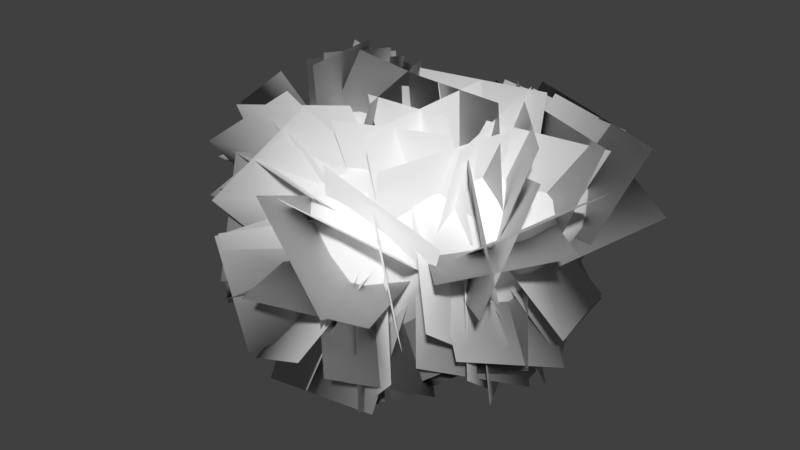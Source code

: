 # Source: Shane_Leaf_Blob_1.blend  (saved by Blender 2.80.75; exported with 4.5.12 LTS)
import bpy
from mathutils import Matrix  # noqa: F401  (used for matrix-valued properties, if any)

bpy.ops.wm.read_factory_settings(use_empty=True)
scene = bpy.context.scene
scene.name = 'Scene'

# ---- collections
col_collection_1 = bpy.data.collections.new('Collection 1'); scene.collection.children.link(col_collection_1)

# ---- world
world_world = bpy.data.worlds.new('World'); scene.world = world_world
world_world.color = (0.05088, 0.05088, 0.05088)
world_world.use_sun_shadow = False
world_world.sun_shadow_jitter_overblur = 0.0
world_world.cycles.sampling_method = 'MANUAL'

# ---- meshes
me_icosphere = bpy.data.meshes.new('Icosphere')
me_icosphere.from_pydata([(-0.01841, -0.926, -2.253), (1.033, -1.69, -1.234), (-0.4199, -2.162, -1.234), (-1.366, -0.9078, -1.254), (-0.8496, 1.244, -1.741), (2.067, 0.4032, -1.792), (0.3831, -2.162, 0.414), (-1.071, -1.69, 0.4149), (-2.14, 0.2969, 1.241), (0.7275, 1.274, 0.8219), (1.775, -1.134, 0.7304), (-0.01841, -0.926, 1.433), (-0.2544, -1.652, -1.977), (0.5994, -1.375, -1.977), (0.3634, -2.101, -1.379), (1.235, -0.9192, -1.387), (0.6008, -0.4755, -1.979), (-0.7821, -0.926, -1.977), (-1.018, -1.652, -1.379), (-0.255, -0.1989, -1.978), (-1.737, 0.2091, -1.849), (0.7009, 0.9814, -1.834), (1.367, -1.377, -0.4083), (2.721, -0.1688, -0.2892), (-0.01841, -2.379, -0.41), (0.8354, -2.101, -0.41), (-1.404, -1.377, -0.4083), (-0.8722, -2.101, -0.41), (-2.404, 2.212, -0.3531), (-2.758, -0.1688, -0.2892), (2.368, 2.212, -0.3531), (-0.01841, 1.766, -0.4665), (0.9831, -1.653, 0.5603), (-0.4002, -2.101, 0.5587), (-1.723, -1.124, 0.8953), (-0.7308, 1.107, 1.033), (1.888, 0.08415, 1.419), (0.2176, -1.652, 1.157), (0.7983, -0.9473, 1.238), (-0.6362, -1.375, 1.157), (-0.7, -0.4917, 1.281), (0.2176, -0.1997, 1.158), (1.144, -0.07397, -1.753), (-1.313, 0.8033, -1.88), (1.353, 0.7413, -1.86), (2.316, -0.7208, 0.3322), (-1.383, -1.141, -0.8319), (-1.527, 1.557, -1.161), (-2.851, 0.05209, 0.5861), (2.205, 1.058, -1.165), (0.3782, 1.583, 0.2023), (1.869, -0.5612, 1.075), (-1.539, -0.1205, 1.561), (0.5291, 0.571, 1.202), (1.525, -0.3025, -1.503), (-0.5273, 0.4564, -1.781), (-1.457, -0.3668, -1.467), (-0.06731, 0.9841, -1.618), (1.615, -1.287, 0.1563), (2.427, 0.1007, -1.066), (-1.249, -1.54, 0.0099), (-2.972, 1.615, 0.6602), (-1.773, -0.5169, -0.8464), (1.504, 2.142, 0.5305), (-0.4351, 1.522, -1.058), (1.355, -1.401, 0.6527), (-1.361, -1.411, 0.6364), (-1.448, 0.8194, 1.37), (1.337, 0.8377, 1.392), (1.382, -1.073, 1.135), (0.4976, -0.5673, 1.189), (1.418, -0.4788, 1.471), (1.102, -0.05022, 1.58), (-0.2093, -0.3384, 1.157), (-0.2367, 0.43, 1.037), (-0.8177, 0.3459, 1.471), (-0.6517, -0.9324, 1.184), (-1.316, -0.8181, 1.306), (-1.087, -1.218, 1.01), (0.9116, -1.315, 0.9102), (2.721, -0.08381, 0.6987), (2.845, 0.8699, -0.2475), (2.906, 1.539, 0.7987), (-0.9748, 1.797, -0.393), (-1.603, 2.045, 0.7543), (-2.317, -0.7245, 0.4302), (-1.938, -0.8228, -0.3267), (-1.648, -1.305, 0.253), (1.196, -1.527, 0.08856), (0.938, 1.797, -0.393), (1.484, 1.484, -1.289), (0.3398, 1.353, -1.095), (-2.881, 0.8699, -0.2475), (-2.187, 0.9914, -1.289), (-2.413, 0.02616, -1.183), (1.902, -0.8228, -0.3267), (1.665, -0.5174, -0.9128), (0.6316, 0.1954, -1.824), (1.592, 0.146, -1.797), (-1.091, 1.083, -1.87), (1.769, 0.5742, -1.862), (1.992, -0.9264, 0.4995), (-1.152, 1.388, -1.492), (-2.521, 0.1721, 0.9825), (2.154, 0.7049, -1.495), (0.5494, 1.421, 0.496), (-2.128, -0.08849, 1.272), (0.3592, 1.198, 0.7967), (1.822, -0.8598, 0.8529), (-1.871, 0.07658, 1.448), (0.658, 0.9574, 1.103), (1.348, -0.6075, -1.422), (-1.607, -0.0948, -1.659), (0.2987, 0.9332, -1.655), (1.424, -1.302, -0.1652), (2.533, -0.04208, -0.6703), (-1.329, -1.46, -0.1984), (-2.795, 1.996, 0.1537), (-2.323, -0.3742, -0.6074), (2.063, 2.311, 0.1644), (-0.2339, 1.693, -0.7736), (1.108, -1.499, 0.5637), (-1.578, -1.29, 0.794), (-1.113, 1.018, 1.322), (1.612, 0.4679, 1.439), (1.083, -1.005, 1.221), (-0.4879, -0.5911, 1.239), (0.3514, -0.3817, 1.162), (1.654, -0.2003, 1.479), (1.517, 0.02724, 1.57), (-0.4272, -0.4087, 1.167), (-0.4939, 0.7753, 1.089), (-0.8027, 0.7701, 1.358), (-0.6377, -1.151, 1.16), (-1.562, -0.9881, 1.114), (-1.445, -1.191, 1.007), (0.6171, -1.109, 1.163), (0.7903, -1.652, 0.7084), (0.9419, -1.482, 0.7269), (2.282, -0.01384, 1.141), (2.781, 1.693, -0.2983), (2.762, 1.979, 0.2117), (-0.5288, 1.227, 0.5771), (-1.539, 2.203, -0.3793), (-2.168, 2.29, 0.2449), (-1.975, -0.9274, 0.6278), (-1.634, -1.091, -0.3775), (-1.459, -1.31, -0.1209), (0.9448, -1.764, 0.3165), (1.231, -1.556, -0.41), (1.285, -1.454, -0.1592), (0.4427, 1.783, -0.4437), (1.044, 1.226, -1.638), (0.5067, 1.114, -1.434), (-2.883, 0.2586, -0.2164), (-2.103, 0.6138, -1.691), (-2.212, 0.1508, -1.66), (2.329, -0.5275, -0.3061), (1.423, -0.7132, -1.141), (0.6582, 0.5625, -1.802), (-1.53, 0.4932, -1.856), (1.023, 0.9114, -1.901), (2.643, -0.4556, 0.02531), (-1.392, -1.258, -0.6208), (-1.936, 2.062, -0.851), (-2.931, -0.06513, 0.1452), (2.375, 1.81, -0.8397), (0.1792, 1.653, -0.1412), (-1.822, -0.7932, 0.9359), (-0.3378, 1.103, 0.8607), (1.917, -0.2445, 1.319), (0.5597, -0.9282, 1.236), (-0.7449, -1.454, 0.972), (-1.174, -0.3259, 1.553), (0.3525, 0.1662, 1.106), (1.947, 0.02191, -1.749), (-0.6924, 0.8724, -1.812), (-1.401, -0.6359, -1.353), (-0.4361, 1.065, -1.622), (1.745, -1.238, 0.4651), (2.29, 0.2712, -1.479), (-1.16, -1.616, 0.2131), (-2.312, 0.673, 1.003), (-1.53, -0.7046, -1.041), (1.009, 1.38, 0.6329), (-0.6197, 1.296, -1.341), (1.603, -1.289, 0.723), (-1.158, -1.523, 0.4823), (-1.784, 0.5643, 1.333), (1.043, 1.115, 1.195), (1.616, -1.119, 0.9554), (0.6532, -0.758, 1.227), (1.14, -0.7389, 1.403), (0.5509, -0.1231, 1.188), (-0.007997, 0.1139, 1.09), (-0.773, -0.09384, 1.383), (-0.6765, -0.7146, 1.23), (-1.008, -0.6474, 1.358), (-0.804, -1.269, 1.024), (0.8669, -1.137, 1.088), (2.872, -0.1321, 0.1892), (2.846, 0.2586, -0.2164), (2.064, 0.4594, 1.187), (-0.2003, 1.595, -0.1069), (-0.4796, 1.783, -0.4437), (-1.062, 1.243, 0.8686), (-2.687, -0.464, 0.08545), (-2.366, -0.5275, -0.3061), (-1.74, -1.244, 0.5992), (1.09, -1.591, 0.3262), (1.502, 2.203, -0.3793), (1.921, 2.011, -0.9045), (0.171, 1.633, -0.8011), (-2.818, 1.693, -0.2983), (-2.354, 1.752, -0.895), (-2.53, -0.08674, -0.7145), (1.597, -1.091, -0.3775), (1.331, -1.261, -0.6541), (2.251, -0.3739, -0.6545), (0.4356, 0.6108, -1.765), (-1.334, -0.09693, -1.739), (1.318, -0.1859, -1.619), (1.189, -0.4966, -1.57), (-1.29, -0.3687, -1.632), (-1.255, -0.6405, -1.533), (-0.8764, 0.6237, -1.82), (-0.7034, 0.2213, -1.794), (-1.031, 0.3306, -1.744), (-0.297, 0.7202, -1.699), (0.4176, 0.2645, -1.824), (1.201, 0.2796, -1.732), (2.275, -0.2541, -1.037), (1.63, -0.4151, -1.227), (2.199, -0.1145, -1.44), (1.717, -0.6476, -0.6301), (1.505, -0.9489, -0.6463), (1.948, -1.026, 0.2297), (1.801, -1.074, -0.07018), (2.138, -0.7938, -0.008137), (-2.262, -0.2899, -1.04), (-2.054, -0.1925, -1.473), (-1.635, -0.4435, -1.177), (-2.57, 0.3243, -0.7047), (-2.452, 0.9227, -0.8472), (-2.781, 0.5832, 0.6301), (-3.07, 1.288, 0.2087), (-2.944, 0.4227, 0.2106), (-0.04427, 1.374, -1.054), (0.1276, 1.116, -1.338), (-0.2388, 1.182, -1.315), (0.644, 1.632, -0.7937), (1.236, 1.728, -0.8237), (0.8484, 1.413, -1.197), (0.8316, 1.598, 0.2607), (1.11, 2.038, 0.02443), (0.6672, 1.749, -0.07853), (1.262, -1.46, 0.3548), (1.374, -1.396, 0.11), (1.526, -1.365, 0.431), (-1.535, -1.373, 0.468), (-1.397, -1.402, 0.1045), (-1.289, -1.469, 0.3041), (-1.976, -1.039, 0.326), (-2.181, -0.8035, 0.04343), (-1.85, -1.088, -0.01813), (-2.434, -0.2316, 0.9845), (-2.695, -0.3691, 0.5566), (-2.204, -0.6047, 0.8274), (-1.518, 1.17, 1.132), (-2.447, 2.07, 0.8048), (-1.938, 0.9895, 1.157), (-0.8317, 1.439, 0.3185), (-0.6856, 1.69, -0.04283), (-1.139, 2.02, 0.07442), (0.1788, 1.297, 0.4963), (-0.00346, 1.39, 0.1944), (-0.1707, 1.245, 0.5255), (1.76, 0.9059, 1.206), (2.362, 2.089, 0.8102), (1.45, 1.234, 1.062), (2.658, 0.4162, 0.7919), (2.906, 0.3539, 0.2646), (3.041, 1.222, 0.2704), (2.15, -0.6638, 0.7447), (2.608, -0.4326, 0.5549), (2.274, -0.3517, 1.012), (1.143, -1.201, 1.032), (1.139, -1.361, 0.7991), (1.406, -1.26, 0.9097), (0.6755, -1.291, 1.012), (0.7325, -1.471, 0.8593), (-0.9346, -1.361, 0.8591), (-1.253, -1.329, 0.8488), (-1.058, -1.448, 0.6812), (-0.857, -1.068, 1.097), (-0.9433, -0.8682, 1.232), (-1.231, -1.04, 1.176), (-0.4838, -0.8146, 1.23), (-0.4818, -1.038, 1.226), (-1.214, 0.1206, 1.611), (-1.189, 0.5965, 1.565), (-1.531, 0.3444, 1.532), (-0.4498, -0.02249, 1.138), (-0.222, 0.0447, 1.092), (-0.4871, 0.3816, 1.171), (0.8004, 0.2923, 1.447), (1.256, 0.3941, 1.576), (0.9772, 0.7386, 1.477), (0.7736, -0.3253, 1.344), (0.982, -0.5354, 1.428), (1.285, -0.2679, 1.569), (0.4246, -0.7452, 1.231), (0.2906, -0.5629, 1.226), (1.422, -0.7864, 1.298), (1.654, -0.833, 1.084), (1.653, -0.5141, 1.287), (0.1149, 0.4754, 0.9951), (0.24, 0.84, 0.9093), (-0.1115, 0.7886, 0.9251), (-1.444, -0.4748, 1.461), (-1.781, -0.2836, 1.392), (-1.667, -0.6411, 1.203), (2.557, 0.3725, -0.6599), (2.325, 0.5453, -1.126), (2.457, 0.9798, -0.7843), (-0.7077, 1.691, -0.764), (-0.9402, 1.534, -1.107), (-1.265, 1.765, -0.7687), (-1.799, -0.6523, -0.5902), (-1.541, -0.8224, -0.8295), (-1.575, -0.9502, -0.6097), (1.925, 1.338, -1.235), (1.874, 0.9159, -1.606), (1.447, 1.122, -1.658), (-1.904, 1.364, -1.243), (-1.453, 1.209, -1.609), (-1.799, 0.9188, -1.68)], [], [(118, 207, 206, 29, 215), (5, 100, 104), (4, 102, 185), (5, 104, 180), (305, 174, 193, 72), (9, 107, 110), (22, 1, 15, 217), (38, 192, 191), (156, 240, 239, 94), (35, 123, 132), (40, 196, 126), (40, 197, 196), (34, 122, 135), (19, 55, 228, 178, 57, 113, 219), (23, 200, 162), (23, 201, 200), (267, 168, 321, 265), (31, 204, 203), (28, 117, 144), (29, 206, 165), (169, 35, 131, 318), (325, 83, 204, 31, 120), (24, 33, 27), (179, 236, 101, 10), (30, 210, 119), (30, 211, 210), (28, 213, 117), (28, 214, 213), (309, 310, 308, 70), (290, 289, 136, 37, 137), (1, 25, 14), (22, 217, 216), (152, 21, 113, 153, 252), (2, 18, 12), (13, 14, 12), (13, 16, 15), (54, 221, 175), (54, 222, 221), (328, 207, 118, 62), (25, 6, 24), (128, 129, 310, 71), (17, 12, 18), (32, 137, 37, 6), (300, 67, 188, 301), (55, 176, 228), (97, 229, 159), (42, 230, 98), (96, 231, 218), (139, 36, 128, 170), (54, 175, 233), (95, 234, 157), (95, 235, 234), (264, 146, 147, 87), (24, 14, 25), (242, 215, 154, 92), (94, 239, 215), (136, 289, 199, 38), (209, 121, 32, 148), (207, 86, 263, 206), (315, 128, 71, 313, 69, 190, 314, 51), (61, 244, 182), (61, 245, 244), (129, 306, 72, 310), (57, 178, 249), (89, 251, 250), (90, 152, 252), (63, 253, 184), (63, 254, 253), (89, 151, 255), (58, 179, 258), (133, 298, 76, 294), (87, 259, 208), (60, 181, 261), (85, 262, 145), (322, 324, 49, 166, 140, 81, 201, 115), (48, 265, 103), (48, 266, 265), (220, 112, 56, 240, 156, 20), (84, 268, 205), (84, 269, 268), (137, 32, 121, 138), (237, 238, 45, 236, 179, 58), (20, 160, 43, 227, 220), (50, 274, 105), (50, 275, 274), (306, 307, 305, 72), (113, 57, 249, 248), (63, 184, 279), (80, 280, 139), (80, 281, 280), (81, 140, 282), (45, 283, 101), (45, 284, 283), (80, 139, 285), (176, 4, 178, 228), (65, 186, 288), (78, 291, 198), (211, 90, 251, 210), (76, 295, 294), (299, 173, 40, 130, 195, 75), (75, 300, 299), (88, 257, 256, 209), (73, 302, 130), (73, 303, 302), (8, 109, 301, 188, 182), (70, 308, 127), (70, 127, 312), (69, 313, 125), (65, 121, 256, 258), (51, 170, 315), (53, 316, 174), (316, 317, 107, 169, 318, 74, 194), (52, 319, 173), (52, 320, 319), (59, 322, 115), (59, 323, 322), (153, 248, 91, 252), (64, 325, 120), (146, 26, 116, 260, 147), (189, 9, 110, 307), (224, 177, 241, 56), (46, 163, 330), (49, 331, 166), (274, 275, 276, 169, 107), (260, 261, 259, 87), (47, 334, 164), (182, 244, 103, 8), (43, 160, 336), (149, 148, 25), (12, 0, 13), (1, 13, 15), (12, 17, 0), (17, 19, 0), (104, 332, 331, 49), (42, 16, 97), (14, 24, 2), (37, 39, 33), (191, 311, 171, 38), (279, 189, 307, 68), (19, 17, 220, 227, 226, 55), (334, 335, 336), (335, 43, 336), (164, 214, 28), (164, 334, 214), (334, 93, 214), (333, 152, 90), (333, 161, 152), (161, 21, 152), (331, 333, 90), (331, 332, 333), (166, 211, 30), (99, 335, 334, 47, 102, 4), (55, 226, 225, 43, 99, 176), (2, 24, 27), (330, 146, 86), (330, 163, 146), (163, 26, 146), (328, 330, 86), (183, 329, 330, 328, 62, 241, 177), (329, 46, 330), (328, 86, 207), (327, 143, 83), (164, 28, 143), (325, 327, 83), (234, 235, 158, 96), (251, 90, 252, 91, 250), (332, 44, 161, 333), (166, 30, 140), (322, 323, 324), (323, 49, 324), (115, 201, 23), (33, 7, 27), (273, 143, 144, 84), (103, 106, 109, 8), (321, 134, 77), (321, 168, 134), (168, 34, 134), (124, 306, 129, 36), (173, 197, 40), (173, 319, 197), (319, 77, 197), (334, 336, 155, 93), (149, 25, 1, 22), (114, 216, 237, 58), (159, 219, 21, 161), (239, 240, 56, 241, 62), (174, 316, 194), (315, 170, 128), (197, 77, 296, 294, 295), (3, 18, 26, 163, 46, 329, 183), (125, 192, 38), (125, 313, 192), (313, 71, 192), (157, 218, 23, 162), (311, 70, 312), (216, 95, 238, 237), (128, 36, 129), (308, 310, 72), (309, 71, 310), (127, 193, 41), (127, 308, 193), (308, 72, 193), (307, 110, 53), (291, 293, 172, 198), (305, 307, 53), (306, 68, 307), (184, 105, 9, 189, 279), (305, 53, 174), (304, 131, 132, 75), (130, 40, 126), (123, 268, 270, 67, 300), (131, 35, 132), (302, 304, 75), (302, 303, 304), (108, 314, 190, 10), (130, 302, 195), (302, 75, 195), (301, 109, 52), (84, 205, 271, 273), (299, 52, 173), (157, 162, 238, 95), (297, 76, 298), (296, 135, 78), (134, 34, 135), (294, 296, 78), (331, 90, 211, 166), (133, 198, 39), (133, 294, 198), (294, 78, 198), (175, 5, 180, 233), (145, 262, 208, 34), (291, 292, 293), (198, 172, 39), (37, 11, 39), (37, 33, 6), (242, 243, 156, 94), (136, 38, 171), (290, 138, 79), (290, 137, 138), (289, 290, 79), (276, 272, 271, 142), (289, 79, 199), (288, 190, 69), (288, 186, 190), (186, 10, 190), (286, 288, 69), (317, 316, 53, 110, 107), (199, 125, 38), (155, 156, 243, 93), (285, 170, 51), (285, 139, 170), (283, 285, 51), (283, 284, 285), (284, 80, 285), (101, 108, 10), (101, 283, 108), (283, 51, 108), (282, 141, 82), (282, 140, 141), (140, 30, 141), (280, 282, 82), (280, 281, 282), (281, 81, 282), (172, 293, 7, 33, 39), (280, 82, 202), (263, 264, 87, 262, 85), (263, 86, 146, 264), (277, 279, 68), (277, 278, 279), (278, 63, 279), (139, 280, 202, 36), (18, 27, 26), (276, 142, 169), (16, 42, 221, 222, 111, 15), (276, 275, 203, 272), (105, 107, 9), (105, 274, 107), (32, 6, 25, 148), (143, 28, 144), (136, 171, 11, 37), (271, 272, 273), (142, 271, 205), (270, 188, 67), (270, 182, 188), (119, 278, 141, 30), (268, 269, 270), (267, 145, 168), (145, 34, 168), (19, 219, 229, 97, 16), (265, 266, 267), (103, 265, 106), (122, 66, 187, 293, 292), (230, 159, 161, 44, 100), (287, 288, 286, 79), (265, 321, 77, 319, 320, 106), (262, 87, 208), (261, 187, 66), (261, 181, 187), (181, 7, 187), (259, 261, 66), (260, 60, 261), (208, 122, 34), (208, 259, 122), (259, 66, 122), (82, 278, 277, 202), (149, 22, 150), (299, 300, 301, 52), (88, 209, 148, 149, 150), (258, 186, 65), (258, 179, 186), (179, 10, 186), (256, 257, 258), (257, 58, 258), (209, 256, 121), (255, 167, 50), (255, 151, 167), (253, 255, 50), (253, 254, 255), (254, 89, 255), (91, 248, 247, 120, 212, 250), (130, 126, 11, 41, 73), (127, 41, 11, 171, 311, 312), (121, 65, 288, 287), (253, 50, 105, 184), (249, 178, 185), (178, 4, 185), (247, 248, 249), (3, 177, 224, 223, 220, 17, 18), (212, 120, 31), (164, 143, 327, 47), (160, 20, 155, 336), (246, 165, 48), (154, 29, 165), (244, 246, 48), (244, 245, 246), (245, 92, 246), (133, 39, 11, 126, 297, 298), (244, 48, 103), (155, 20, 156), (22, 216, 114, 150), (154, 215, 29), (242, 94, 215), (109, 106, 320, 52), (177, 3, 183), (266, 85, 145, 267), (326, 47, 327, 325, 64), (215, 239, 118), (239, 62, 118), (7, 181, 60, 116, 26, 27), (18, 2, 27), (238, 162, 45), (236, 45, 101), (232, 233, 231, 96), (233, 180, 59), (142, 205, 35, 169), (217, 15, 111, 158, 235), (232, 54, 233), (218, 115, 23), (218, 231, 115), (134, 135, 296, 77), (250, 212, 31, 151, 89), (159, 230, 42, 97), (303, 74, 318, 131, 304), (98, 230, 100), (187, 7, 293), (159, 229, 219), (243, 242, 92, 213, 214), (247, 249, 185, 64, 120), (205, 268, 123, 35), (219, 113, 21), (201, 81, 281, 200), (202, 277, 124, 36), (225, 227, 43), (225, 226, 227), (59, 115, 231, 233), (176, 99, 4), (154, 165, 246, 92), (223, 224, 56), (220, 223, 112), (223, 56, 112), (175, 98, 100, 5), (175, 221, 98), (221, 42, 98), (234, 96, 218, 157), (1, 14, 13), (13, 0, 16), (111, 222, 54), (16, 0, 19), (158, 232, 96), (158, 111, 232), (111, 54, 232), (216, 235, 95), (216, 217, 235), (272, 83, 143, 273), (14, 2, 12), (68, 306, 124, 277), (269, 61, 182, 270), (214, 93, 243), (117, 245, 61), (117, 213, 245), (213, 92, 245), (153, 113, 248), (210, 251, 89), (119, 254, 63), (119, 210, 254), (210, 89, 254), (150, 257, 88), (150, 114, 257), (114, 58, 257), (33, 24, 6), (147, 260, 87), (303, 73, 41, 193, 174, 194, 74), (116, 60, 260), (206, 263, 85), (165, 266, 48), (165, 206, 266), (206, 85, 266), (144, 269, 84), (144, 117, 269), (117, 61, 269), (203, 204, 272), (204, 83, 272), (167, 275, 50), (167, 203, 275), (141, 278, 82), (119, 63, 278), (200, 281, 80), (162, 284, 45), (162, 200, 284), (200, 80, 284), (138, 287, 79), (138, 121, 287), (135, 122, 292), (196, 295, 76), (196, 197, 295), (126, 196, 297), (196, 76, 297), (132, 300, 75), (132, 123, 300), (191, 309, 70), (191, 192, 309), (192, 71, 309), (191, 70, 311), (125, 199, 79, 286, 69), (108, 51, 314), (135, 292, 291, 78), (180, 323, 59), (180, 104, 323), (104, 49, 323), (185, 326, 64), (185, 102, 326), (102, 47, 326), (151, 31, 203, 167), (104, 100, 332), (100, 44, 332), (99, 43, 335)])
me_icosphere.polygons.foreach_set('use_smooth', [True] * 456)
_uv = me_icosphere.uv_layers.new(name='UVMap')
_uv.uv.foreach_set('vector', [0.5675, 0.55, 0.5346, 0.5531, 0.4951, 0.5222, 0.5372, 0.503, 0.5823, 0.5192, 0.6501, 0.2377, 0.6766, 0.2408, 0.6405, 0.2776, 0.381, 0.5486, 0.4058, 0.5234, 0.4058, 0.5772, 0.6501, 0.2377, 0.6405, 0.2776, 0.6108, 0.2463, 0.2713, 0.6643, 0.3189, 0.6336, 0.3259, 0.6671, 0.2745, 0.7092, 0.8158, 0.61, 0.8121, 0.6442, 0.7762, 0.6124, 0.4847, 0.1333, 0.543, 0.06312, 0.586, 0.125, 0.5103, 0.1312, 0.3702, 0.7375, 0.3304, 0.7492, 0.3644, 0.7166, 0.6821, 0.5367, 0.6578, 0.5659, 0.6117, 0.5521, 0.6312, 0.5247, 0.7798, 0.747, 0.7477, 0.7821, 0.7353, 0.7494, 0.3043, 0.8685, 0.3138, 0.8507, 0.3242, 0.8697, 0.3043, 0.8685, 0.2803, 0.8436, 0.3138, 0.8507, 0.7252, 0.0324, 0.7161, 0.01793, 0.7401, 0.008362, 0.1111, 0.2804, 0.1731, 0.2661, 0.199, 0.29, 0.23, 0.2837, 0.2247, 0.314, 0.2192, 0.346, 0.1879, 0.3537, 0.4824, 0.2732, 0.4429, 0.3009, 0.4476, 0.2613, 0.4824, 0.2732, 0.4942, 0.3147, 0.4429, 0.3009, 0.7338, 0.09589, 0.7453, 0.0583, 0.7768, 0.04885, 0.7558, 0.1264, 0.9468, 0.6886, 0.9424, 0.7328, 0.9061, 0.7035, 0.9409, 0.9219, 0.8837, 0.9561, 0.8933, 0.8998, 0.5372, 0.503, 0.4951, 0.5222, 0.496, 0.4825, 0.7974, 0.7096, 0.7798, 0.747, 0.7613, 0.7202, 0.779, 0.684, 0.3318, 0.2478, 0.3629, 0.2151, 0.3596, 0.2598, 0.3578, 0.3006, 0.3323, 0.2897, 0.5261, 0.8382, 0.4355, 0.7905, 0.5236, 0.7536, 0.05224, 0.7969, 0.03373, 0.7705, 0.05515, 0.7587, 0.0743, 0.7857, 0.7235, 0.3197, 0.8056, 0.297, 0.7665, 0.3499, 0.4038, 0.517, 0.3525, 0.4905, 0.3997, 0.4417, 0.3944, 0.09846, 0.3573, 0.0479, 0.4093, 0.04287, 0.3944, 0.09846, 0.3249, 0.109, 0.3573, 0.0479, 0.3225, 0.7283, 0.2815, 0.733, 0.3219, 0.6995, 0.3604, 0.6939, 0.1242, 0.8776, 0.1461, 0.8678, 0.1679, 0.858, 0.1652, 0.9222, 0.1024, 0.8874, 0.543, 0.06312, 0.4692, 0.05989, 0.5601, 0.005476, 0.4847, 0.1333, 0.5103, 0.1312, 0.4877, 0.1642, 0.2442, 0.4179, 0.2124, 0.3881, 0.2192, 0.346, 0.2475, 0.3616, 0.2861, 0.3913, 0.6062, 0.7964, 0.6256, 0.7223, 0.6912, 0.7876, 0.7065, 0.8454, 0.6297, 0.8592, 0.6912, 0.7876, 0.6322, 0.04527, 0.6793, 0.1189, 0.586, 0.125, 0.3882, 0.8814, 0.4013, 0.9032, 0.3512, 0.8993, 0.6146, 0.1781, 0.6235, 0.1504, 0.6379, 0.1772, 0.5649, 0.607, 0.5346, 0.5531, 0.5675, 0.55, 0.593, 0.6034, 0.0, 0.9238, 0.08073, 0.952, 0.03325, 1.0, 0.1751, 0.7237, 0.1988, 0.7164, 0.1982, 0.7523, 0.1749, 0.7587, 0.7025, 0.7086, 0.6912, 0.7876, 0.6256, 0.7223, 0.08148, 0.8757, 0.1024, 0.8874, 0.1652, 0.9222, 0.08073, 0.952, 0.9058, 0.09205, 0.8989, 0.1293, 0.8619, 0.1312, 0.8689, 0.09428, 0.9547, 0.2097, 0.9435, 0.2495, 0.9254, 0.2228, 0.1527, 0.3628, 0.1576, 0.3457, 0.1823, 0.3733, 0.1377, 0.399, 0.1662, 0.4118, 0.1525, 0.445, 0.4032, 0.8213, 0.3565, 0.8201, 0.3758, 0.7863, 0.1256, 0.6714, 0.1707, 0.6889, 0.1751, 0.7237, 0.1477, 0.7104, 0.3882, 0.8814, 0.3512, 0.8993, 0.3445, 0.8601, 0.4853, 0.1964, 0.5245, 0.1927, 0.4813, 0.2327, 0.4853, 0.1964, 0.5188, 0.1617, 0.5245, 0.1927, 0.4993, 0.6223, 0.536, 0.6413, 0.5081, 0.6659, 0.4703, 0.6489, 0.5261, 0.8382, 0.6297, 0.8592, 0.5415, 0.8961, 0.2274, 0.04957, 0.1954, 0.04346, 0.2528, 0.005051, 0.2975, 0.0209, 0.6312, 0.5247, 0.6117, 0.5521, 0.5823, 0.5192, 0.1679, 0.858, 0.1461, 0.8678, 0.148, 0.8438, 0.1708, 0.8342, 0.06165, 0.866, 0.08181, 0.8566, 0.08148, 0.8757, 0.06114, 0.8878, 0.5346, 0.5531, 0.5342, 0.603, 0.4965, 0.5809, 0.4951, 0.5222, 0.1477, 0.7468, 0.1751, 0.7237, 0.1749, 0.7587, 0.149, 0.781, 0.127, 0.8047, 0.09956, 0.7936, 0.1192, 0.7703, 0.119, 0.7373, 0.8426, 0.2944, 0.7783, 0.2155, 0.8266, 0.1807, 0.8426, 0.2944, 0.793, 0.297, 0.7783, 0.2155, 0.2486, 0.7258, 0.2351, 0.6876, 0.2745, 0.7092, 0.2815, 0.733, 0.2247, 0.314, 0.23, 0.2837, 0.2588, 0.2941, 0.3667, 0.3829, 0.3346, 0.4211, 0.328, 0.3658, 0.2869, 0.4517, 0.2442, 0.4179, 0.2861, 0.3913, 0.9844, 0.09009, 0.9085, 0.05008, 0.9422, 0.02376, 0.9844, 0.09009, 0.9209, 0.09009, 0.9085, 0.05008, 0.9481, 0.5975, 0.9486, 0.6447, 0.9164, 0.6225, 0.03475, 0.8114, 0.05224, 0.7969, 0.05589, 0.8206, 0.9354, 0.3565, 0.9324, 0.3379, 0.9509, 0.3416, 0.9558, 0.3652, 0.4703, 0.6489, 0.4492, 0.6611, 0.4375, 0.6374, 0.4924, 0.6942, 0.472, 0.7047, 0.4653, 0.6867, 0.4597, 0.5647, 0.466, 0.6086, 0.4396, 0.6025, 0.5448, 0.2971, 0.5899, 0.3389, 0.6325, 0.3221, 0.6409, 0.4023, 0.5779, 0.4269, 0.5285, 0.3633, 0.4942, 0.3147, 0.5249, 0.2621, 0.7353, 0.185, 0.7558, 0.1264, 0.7796, 0.1585, 0.7353, 0.185, 0.7122, 0.1495, 0.7558, 0.1264, 0.6931, 0.622, 0.6826, 0.5989, 0.6593, 0.6241, 0.6578, 0.5659, 0.6821, 0.5367, 0.7065, 0.574, 0.8411, 0.8423, 0.7686, 0.823, 0.7982, 0.7805, 0.8411, 0.8423, 0.8321, 0.9232, 0.7686, 0.823, 0.1024, 0.8874, 0.08148, 0.8757, 0.08181, 0.8566, 0.1031, 0.8654, 0.4575, 0.1843, 0.4535, 0.2188, 0.4249, 0.2442, 0.4319, 0.205, 0.412, 0.1925, 0.4375, 0.1716, 0.9871, 0.6047, 0.9863, 0.6339, 0.9871, 0.6652, 0.9486, 0.6293, 0.95, 0.5854, 0.8821, 0.6478, 0.8419, 0.663, 0.8501, 0.6291, 0.8821, 0.6478, 0.8715, 0.6818, 0.8419, 0.663, 0.2351, 0.6876, 0.229, 0.6454, 0.2713, 0.6643, 0.2745, 0.7092, 0.2192, 0.346, 0.2247, 0.314, 0.2588, 0.2941, 0.253, 0.3253, 0.9844, 0.09009, 0.9422, 0.02376, 1.0, 0.0, 0.06736, 0.6503, 0.09914, 0.6193, 0.1256, 0.6714, 0.06736, 0.6503, 0.04527, 0.611, 0.09914, 0.6193, 0.5285, 0.3633, 0.5779, 0.4269, 0.5007, 0.4198, 0.03482, 0.7241, 0.07582, 0.7281, 0.05515, 0.7587, 0.03482, 0.7241, 0.04787, 0.683, 0.07582, 0.7281, 0.06736, 0.6503, 0.1256, 0.6714, 0.1021, 0.6963, 0.9435, 0.2495, 0.9265, 0.2812, 0.9085, 0.2515, 0.9254, 0.2228, 0.07939, 0.8328, 0.07615, 0.808, 0.1013, 0.8177, 0.3092, 0.7852, 0.3328, 0.7771, 0.3294, 0.7952, 0.3525, 0.4905, 0.2869, 0.4517, 0.3346, 0.4211, 0.3997, 0.4417, 0.323, 0.8335, 0.2977, 0.8258, 0.3167, 0.8105, 0.2336, 0.9012, 0.2492, 0.8664, 0.3043, 0.8685, 0.3297, 0.8849, 0.2844, 0.8991, 0.2667, 0.934, 0.2667, 0.934, 0.229, 0.9385, 0.2336, 0.9012, 0.0417, 0.8564, 0.03947, 0.8353, 0.06028, 0.8453, 0.06165, 0.866, 0.381, 0.6254, 0.3971, 0.593, 0.3971, 0.6303, 0.3445, 0.9007, 0.3403, 0.9283, 0.3224, 0.9133, 0.8204, 0.1357, 0.8285, 0.09763, 0.8689, 0.09428, 0.8619, 0.1312, 0.8266, 0.1807, 0.3604, 0.6939, 0.3219, 0.6995, 0.3557, 0.6725, 0.9365, 0.09517, 0.9504, 0.1084, 0.9374, 0.1154, 0.127, 0.8047, 0.149, 0.781, 0.1519, 0.8193, 0.07939, 0.8328, 0.08181, 0.8566, 0.06028, 0.8453, 0.05589, 0.8206, 0.119, 0.7373, 0.1477, 0.7104, 0.1477, 0.7468, 0.2765, 0.6203, 0.3139, 0.5954, 0.3189, 0.6336, 0.3139, 0.5954, 0.2855, 0.5739, 0.2591, 0.5514, 0.2979, 0.5234, 0.3061, 0.5593, 0.3328, 0.5815, 0.3416, 0.6171, 0.8371, 0.06187, 0.8123, 0.03717, 0.841, 0.02913, 0.8371, 0.06187, 0.8052, 0.07083, 0.8123, 0.03717, 0.5659, 0.2539, 0.5448, 0.2971, 0.5249, 0.2621, 0.5659, 0.2539, 0.5978, 0.285, 0.5448, 0.2971, 0.2475, 0.3616, 0.253, 0.3253, 0.287, 0.342, 0.2861, 0.3913, 0.3008, 0.2769, 0.3318, 0.2478, 0.3323, 0.2897, 0.536, 0.6413, 0.5347, 0.6744, 0.5134, 0.6841, 0.4849, 0.6749, 0.5081, 0.6659, 0.7778, 0.5775, 0.8158, 0.61, 0.7762, 0.6124, 0.7354, 0.5789, 0.6615, 0.6543, 0.6427, 0.6414, 0.6278, 0.6122, 0.6593, 0.6241, 0.5811, 0.6659, 0.558, 0.6703, 0.5622, 0.6402, 0.6325, 0.3221, 0.664, 0.3346, 0.6409, 0.4023, 0.8419, 0.663, 0.8715, 0.6818, 0.8345, 0.6957, 0.7974, 0.7096, 0.8121, 0.6442, 0.4849, 0.6749, 0.4653, 0.6867, 0.4492, 0.6611, 0.4703, 0.6489, 0.2947, 0.1852, 0.274, 0.1502, 0.3522, 0.1517, 0.8266, 0.1807, 0.7783, 0.2155, 0.7796, 0.1585, 0.8204, 0.1357, 0.1918, 0.2087, 0.1692, 0.1814, 0.2124, 0.1625, 0.002642, 0.8598, 0.06114, 0.8878, 0.0, 0.9238, 0.6534, 0.0, 0.7018, 0.0538, 0.6322, 0.04527, 0.543, 0.06312, 0.6322, 0.04527, 0.586, 0.125, 0.0, 0.2454, 0.05448, 0.2166, 0.0385, 0.2923, 0.05448, 0.2166, 0.1111, 0.2804, 0.0385, 0.2923, 0.6405, 0.2776, 0.6713, 0.2827, 0.664, 0.3346, 0.6325, 0.3221, 0.661, 0.1759, 0.6793, 0.1189, 0.7018, 0.1814, 0.6297, 0.8592, 0.5261, 0.8382, 0.6062, 0.7964, 0.1652, 0.9222, 0.2225, 0.9601, 0.1353, 0.999, 0.3644, 0.7166, 0.3749, 0.7037, 0.381, 0.7234, 0.3702, 0.7375, 0.7977, 0.5402, 0.7778, 0.5775, 0.7354, 0.5789, 0.7499, 0.5458, 0.1111, 0.2804, 0.05448, 0.2166, 0.1319, 0.1806, 0.1649, 0.2176, 0.154, 0.2454, 0.1731, 0.2661, 0.274, 0.1502, 0.2398, 0.1976, 0.2124, 0.1625, 0.2398, 0.1976, 0.1918, 0.2087, 0.2124, 0.1625, 0.3522, 0.1517, 0.3249, 0.109, 0.3944, 0.09846, 0.3522, 0.1517, 0.274, 0.1502, 0.3249, 0.109, 0.274, 0.1502, 0.2421, 0.1177, 0.3249, 0.109, 0.2357, 0.4514, 0.2442, 0.4179, 0.2869, 0.4517, 0.2357, 0.4514, 0.2034, 0.4168, 0.2442, 0.4179, 0.2034, 0.4168, 0.2124, 0.3881, 0.2442, 0.4179, 0.2801, 0.4851, 0.2357, 0.4514, 0.2869, 0.4517, 0.2801, 0.4851, 0.2241, 0.4822, 0.2357, 0.4514, 0.3422, 0.5234, 0.3525, 0.4905, 0.4038, 0.517, 0.2142, 0.2346, 0.2398, 0.1976, 0.274, 0.1502, 0.2947, 0.1852, 0.2615, 0.2246, 0.2353, 0.2556, 0.1731, 0.2661, 0.154, 0.2454, 0.1827, 0.2407, 0.1918, 0.2087, 0.2142, 0.2346, 0.2026, 0.2626, 0.6062, 0.7964, 0.5261, 0.8382, 0.5236, 0.7536, 0.5622, 0.6402, 0.536, 0.6413, 0.5342, 0.603, 0.5622, 0.6402, 0.558, 0.6703, 0.536, 0.6413, 0.558, 0.6703, 0.5347, 0.6744, 0.536, 0.6413, 0.5649, 0.607, 0.5622, 0.6402, 0.5342, 0.603, 0.6099, 0.6332, 0.5867, 0.6374, 0.5622, 0.6402, 0.5649, 0.607, 0.593, 0.6034, 0.6278, 0.6122, 0.6427, 0.6414, 0.5867, 0.6374, 0.5811, 0.6659, 0.5622, 0.6402, 0.5649, 0.607, 0.5342, 0.603, 0.5346, 0.5531, 0.5042, 0.9415, 0.4627, 0.9195, 0.5042, 0.8961, 0.3522, 0.1517, 0.3944, 0.09846, 0.3937, 0.175, 0.5042, 0.936, 0.5421, 0.8961, 0.5446, 0.936, 0.5245, 0.1927, 0.5188, 0.1617, 0.5709, 0.1574, 0.5542, 0.1898, 0.3346, 0.4211, 0.2869, 0.4517, 0.2861, 0.3913, 0.287, 0.342, 0.328, 0.3658, 0.2241, 0.4822, 0.1936, 0.4404, 0.2034, 0.4168, 0.2357, 0.4514, 0.6409, 0.4023, 0.6265, 0.4561, 0.5779, 0.4269, 0.5448, 0.2971, 0.5978, 0.285, 0.5899, 0.3389, 0.5978, 0.285, 0.6325, 0.3221, 0.5899, 0.3389, 0.5249, 0.2621, 0.4942, 0.3147, 0.4824, 0.2732, 0.4355, 0.7905, 0.4518, 0.7152, 0.5236, 0.7536, 0.903, 0.7983, 0.9486, 0.8391, 0.8933, 0.8998, 0.8411, 0.8423, 0.7796, 0.1585, 0.7953, 0.1076, 0.8285, 0.09763, 0.8204, 0.1357, 0.7768, 0.04885, 0.7535, 0.02362, 0.7873, 0.01387, 0.7768, 0.04885, 0.7453, 0.0583, 0.7535, 0.02362, 0.7453, 0.0583, 0.7252, 0.0324, 0.7535, 0.02362, 0.2035, 0.6806, 0.229, 0.7085, 0.1988, 0.7164, 0.1707, 0.6889, 0.2492, 0.8664, 0.2803, 0.8436, 0.3043, 0.8685, 0.2492, 0.8664, 0.2389, 0.8391, 0.2803, 0.8436, 0.2389, 0.8391, 0.2652, 0.814, 0.2803, 0.8436, 0.274, 0.1502, 0.2124, 0.1625, 0.1878, 0.1288, 0.2421, 0.1177, 0.4811, 0.115, 0.4692, 0.05989, 0.543, 0.06312, 0.4847, 0.1333, 0.4684, 0.1515, 0.4877, 0.1642, 0.4575, 0.1843, 0.4375, 0.1716, 0.1823, 0.3733, 0.1879, 0.3537, 0.2124, 0.3881, 0.2034, 0.4168, 0.6117, 0.5521, 0.6578, 0.5659, 0.6593, 0.6241, 0.6278, 0.6122, 0.593, 0.6034, 0.3189, 0.6336, 0.3139, 0.5954, 0.3416, 0.6171, 0.1477, 0.7468, 0.1477, 0.7104, 0.1751, 0.7237, 0.2803, 0.8436, 0.2652, 0.814, 0.2843, 0.7969, 0.3167, 0.8105, 0.2977, 0.8258, 0.6273, 0.6572, 0.6256, 0.7223, 0.5347, 0.6744, 0.558, 0.6703, 0.5811, 0.6659, 0.5867, 0.6374, 0.6099, 0.6332, 0.1519, 0.8193, 0.1735, 0.7957, 0.1708, 0.8342, 0.1519, 0.8193, 0.149, 0.781, 0.1735, 0.7957, 0.149, 0.781, 0.1749, 0.7587, 0.1735, 0.7957, 0.4813, 0.2327, 0.5182, 0.2282, 0.4824, 0.2732, 0.4476, 0.2613, 0.381, 0.669, 0.3861, 0.6528, 0.3962, 0.669, 0.4877, 0.1642, 0.4853, 0.1964, 0.4535, 0.2188, 0.4575, 0.1843, 0.1751, 0.7237, 0.1707, 0.6889, 0.1988, 0.7164, 0.3219, 0.6995, 0.2815, 0.733, 0.2745, 0.7092, 0.1926, 0.792, 0.1749, 0.7587, 0.1982, 0.7523, 0.3557, 0.6725, 0.3259, 0.6671, 0.3495, 0.6531, 0.3557, 0.6725, 0.3219, 0.6995, 0.3259, 0.6671, 0.3219, 0.6995, 0.2745, 0.7092, 0.3259, 0.6671, 0.229, 0.6454, 0.2469, 0.5971, 0.2765, 0.6203, 0.9492, 0.3999, 0.9572, 0.4205, 0.9276, 0.391, 0.9416, 0.3793, 0.2713, 0.6643, 0.229, 0.6454, 0.2765, 0.6203, 0.7129, 0.5479, 0.7499, 0.5458, 0.7354, 0.5789, 0.8392, 0.5846, 0.8501, 0.6291, 0.8158, 0.61, 0.7778, 0.5775, 0.7977, 0.5402, 0.2713, 0.6643, 0.2765, 0.6203, 0.3189, 0.6336, 0.3095, 0.9442, 0.3066, 0.9725, 0.2668, 0.9648, 0.2667, 0.934, 0.9634, 0.1817, 0.9549, 0.2097, 0.9498, 0.1888, 0.7477, 0.7821, 0.7686, 0.823, 0.7554, 0.8608, 0.7321, 0.8117, 0.7065, 0.7839, 0.7613, 0.7202, 0.7798, 0.747, 0.7353, 0.7494, 0.3224, 0.9133, 0.3095, 0.9442, 0.2667, 0.934, 0.3224, 0.9133, 0.3403, 0.9283, 0.3095, 0.9442, 0.09252, 0.7627, 0.1192, 0.7703, 0.09956, 0.7936, 0.0743, 0.7857, 0.3297, 0.8849, 0.3224, 0.9133, 0.2844, 0.8991, 0.3224, 0.9133, 0.2667, 0.934, 0.2844, 0.8991, 0.8689, 0.09428, 0.8285, 0.09763, 0.8371, 0.06187, 0.8411, 0.8423, 0.7982, 0.7805, 0.8572, 0.7615, 0.903, 0.7983, 0.8732, 0.05902, 0.8371, 0.06187, 0.841, 0.02913, 0.4813, 0.2327, 0.4476, 0.2613, 0.4535, 0.2188, 0.4853, 0.1964, 0.9485, 0.323, 0.9509, 0.3416, 0.9324, 0.3379, 0.2843, 0.7969, 0.2832, 0.77, 0.3092, 0.7852, 0.7535, 0.02362, 0.7252, 0.0324, 0.7401, 0.008362, 0.3167, 0.8105, 0.2843, 0.7969, 0.3092, 0.7852, 0.2801, 0.4851, 0.2869, 0.4517, 0.3525, 0.4905, 0.3422, 0.5234, 0.9354, 0.3565, 0.9416, 0.3793, 0.9194, 0.3714, 0.9354, 0.3565, 0.9558, 0.3652, 0.9416, 0.3793, 0.9558, 0.3652, 0.9609, 0.391, 0.9416, 0.3793, 0.632, 0.2051, 0.6501, 0.2377, 0.6108, 0.2463, 0.5916, 0.214, 0.4396, 0.6025, 0.466, 0.6086, 0.4375, 0.6374, 0.412, 0.6323, 0.3328, 0.7771, 0.3101, 0.764, 0.3375, 0.7592, 0.9416, 0.3793, 0.9276, 0.391, 0.9194, 0.3714, 0.8544, 0.3462, 0.907, 0.297, 0.9194, 0.3714, 0.1652, 0.9222, 0.1353, 0.999, 0.08073, 0.952, 0.2274, 0.04957, 0.2643, 0.07887, 0.1541, 0.1071, 0.1745, 0.07131, 0.1679, 0.858, 0.1708, 0.8342, 0.1841, 0.8488, 0.1242, 0.8776, 0.1031, 0.8654, 0.1252, 0.8545, 0.1242, 0.8776, 0.1024, 0.8874, 0.1031, 0.8654, 0.1461, 0.8678, 0.1242, 0.8776, 0.1252, 0.8545, 0.8345, 0.6957, 0.9014, 0.751, 0.8572, 0.7615, 0.8268, 0.7296, 0.1461, 0.8678, 0.1252, 0.8545, 0.148, 0.8438, 0.1013, 0.8177, 0.09956, 0.7936, 0.127, 0.8047, 0.1013, 0.8177, 0.07615, 0.808, 0.09956, 0.7936, 0.07615, 0.808, 0.0743, 0.7857, 0.09956, 0.7936, 0.1266, 0.8302, 0.1013, 0.8177, 0.127, 0.8047, 0.2855, 0.5739, 0.3139, 0.5954, 0.2765, 0.6203, 0.2469, 0.5971, 0.2591, 0.5514, 0.148, 0.8438, 0.1519, 0.8193, 0.1708, 0.8342, 0.1878, 0.1288, 0.1541, 0.1071, 0.2643, 0.07887, 0.2421, 0.1177, 0.1021, 0.6963, 0.1477, 0.7104, 0.119, 0.7373, 0.1021, 0.6963, 0.1256, 0.6714, 0.1477, 0.7104, 0.07582, 0.7281, 0.1021, 0.6963, 0.119, 0.7373, 0.07582, 0.7281, 0.04787, 0.683, 0.1021, 0.6963, 0.04787, 0.683, 0.06736, 0.6503, 0.1021, 0.6963, 0.05515, 0.7587, 0.09252, 0.7627, 0.0743, 0.7857, 0.05515, 0.7587, 0.07582, 0.7281, 0.09252, 0.7627, 0.07582, 0.7281, 0.119, 0.7373, 0.09252, 0.7627, 0.5007, 0.4198, 0.5563, 0.4718, 0.4841, 0.465, 0.5007, 0.4198, 0.5779, 0.4269, 0.5563, 0.4718, 0.5779, 0.4269, 0.6265, 0.4561, 0.5563, 0.4718, 0.09914, 0.6193, 0.07622, 0.542, 0.1352, 0.5252, 0.09914, 0.6193, 0.04527, 0.611, 0.07622, 0.542, 0.4613, 0.3449, 0.5285, 0.3633, 0.5007, 0.4198, 0.9276, 0.391, 0.9572, 0.4205, 0.9521, 0.4499, 0.8809, 0.4361, 0.9194, 0.3714, 0.09914, 0.6193, 0.1352, 0.5252, 0.161, 0.6529, 0.4965, 0.5809, 0.4993, 0.6223, 0.4703, 0.6489, 0.466, 0.6086, 0.4597, 0.5647, 0.4965, 0.5809, 0.5342, 0.603, 0.536, 0.6413, 0.4993, 0.6223, 0.7722, 0.5064, 0.7977, 0.5402, 0.7499, 0.5458, 0.9861, 0.4718, 0.9861, 0.5854, 0.9486, 0.4982, 0.756, 0.4197, 0.8303, 0.3738, 0.852, 0.4572, 0.1256, 0.6714, 0.09914, 0.6193, 0.161, 0.6529, 0.1707, 0.6889, 0.6256, 0.7223, 0.5236, 0.7536, 0.5347, 0.6744, 0.8345, 0.6957, 0.8268, 0.7296, 0.7974, 0.7096, 0.6793, 0.1189, 0.661, 0.1759, 0.6379, 0.1772, 0.6235, 0.1504, 0.6002, 0.152, 0.586, 0.125, 0.8345, 0.6957, 0.8715, 0.6818, 0.9061, 0.7035, 0.9014, 0.751, 0.8501, 0.6291, 0.8121, 0.6442, 0.8158, 0.61, 0.8501, 0.6291, 0.8419, 0.663, 0.8121, 0.6442, 0.08148, 0.8757, 0.08073, 0.952, 0.0, 0.9238, 0.06114, 0.8878, 0.9486, 0.8391, 0.9409, 0.9219, 0.8933, 0.8998, 0.1679, 0.858, 0.1841, 0.8488, 0.229, 0.8858, 0.1652, 0.9222, 0.8572, 0.7615, 0.9014, 0.751, 0.903, 0.7983, 0.8268, 0.7296, 0.8572, 0.7615, 0.7982, 0.7805, 0.8755, 0.1759, 0.8619, 0.1312, 0.8989, 0.1293, 0.8755, 0.1759, 0.8266, 0.1807, 0.8619, 0.1312, 0.7665, 0.3499, 0.756, 0.4197, 0.7018, 0.3858, 0.7235, 0.3197, 0.9085, 0.1673, 0.9085, 0.2915, 0.8755, 0.1759, 0.7338, 0.09589, 0.7133, 0.07063, 0.7453, 0.0583, 0.7133, 0.07063, 0.7252, 0.0324, 0.7453, 0.0583, 0.1111, 0.2804, 0.1879, 0.3537, 0.1576, 0.3457, 0.1527, 0.3628, 0.09153, 0.3488, 0.7558, 0.1264, 0.7122, 0.1495, 0.7338, 0.09589, 0.7796, 0.1585, 0.7558, 0.1264, 0.7953, 0.1076, 0.4194, 0.6526, 0.434, 0.677, 0.4483, 0.6997, 0.432, 0.7039, 0.4166, 0.6815, 0.1662, 0.4118, 0.1823, 0.3733, 0.2034, 0.4168, 0.1936, 0.4404, 0.1816, 0.4729, 0.1031, 0.8433, 0.1013, 0.8177, 0.1266, 0.8302, 0.1252, 0.8545, 0.7558, 0.1264, 0.7768, 0.04885, 0.7873, 0.01387, 0.8123, 0.03717, 0.8052, 0.07083, 0.7953, 0.1076, 0.466, 0.6086, 0.4703, 0.6489, 0.4375, 0.6374, 0.4653, 0.6867, 0.4483, 0.6997, 0.434, 0.677, 0.4653, 0.6867, 0.472, 0.7047, 0.4483, 0.6997, 0.472, 0.7047, 0.4518, 0.7152, 0.4483, 0.6997, 0.4492, 0.6611, 0.4653, 0.6867, 0.434, 0.677, 0.4849, 0.6749, 0.4924, 0.6942, 0.4653, 0.6867, 0.4375, 0.6374, 0.4194, 0.6526, 0.412, 0.6323, 0.4375, 0.6374, 0.4492, 0.6611, 0.4194, 0.6526, 0.4492, 0.6611, 0.434, 0.677, 0.4194, 0.6526, 0.1352, 0.5252, 0.1887, 0.5234, 0.1978, 0.6423, 0.161, 0.6529, 0.002642, 0.8598, 0.003334, 0.8383, 0.02231, 0.8472, 0.8732, 0.05902, 0.9058, 0.09205, 0.8689, 0.09428, 0.8371, 0.06187, 0.0417, 0.8564, 0.06165, 0.866, 0.06114, 0.8878, 0.002642, 0.8598, 0.02231, 0.8472, 0.05589, 0.8206, 0.07615, 0.808, 0.07939, 0.8328, 0.05589, 0.8206, 0.05224, 0.7969, 0.07615, 0.808, 0.05224, 0.7969, 0.0743, 0.7857, 0.07615, 0.808, 0.06028, 0.8453, 0.03947, 0.8353, 0.05589, 0.8206, 0.03947, 0.8353, 0.03475, 0.8114, 0.05589, 0.8206, 0.06165, 0.866, 0.06028, 0.8453, 0.08181, 0.8566, 0.9164, 0.6225, 0.9143, 0.668, 0.8821, 0.6478, 0.9164, 0.6225, 0.9486, 0.6447, 0.9143, 0.668, 0.8807, 0.6046, 0.9164, 0.6225, 0.8821, 0.6478, 0.8807, 0.6046, 0.9234, 0.5837, 0.9164, 0.6225, 0.412, 0.3906, 0.3667, 0.3829, 0.3825, 0.348, 0.287, 0.342, 0.253, 0.3253, 0.2904, 0.3075, 0.3323, 0.2897, 0.3268, 0.3246, 0.328, 0.3658, 0.9634, 0.1817, 0.9498, 0.1888, 0.9085, 0.1486, 0.9618, 0.121, 0.9634, 0.1611, 0.9504, 0.1084, 0.9618, 0.121, 0.9085, 0.1486, 0.9143, 0.09009, 0.9259, 0.1028, 0.9374, 0.1154, 0.08181, 0.8566, 0.07939, 0.8328, 0.1013, 0.8177, 0.1031, 0.8433, 0.8807, 0.6046, 0.8821, 0.6478, 0.8501, 0.6291, 0.8392, 0.5846, 0.2588, 0.2941, 0.23, 0.2837, 0.2651, 0.2642, 0.3855, 0.593, 0.381, 0.5486, 0.4058, 0.5772, 0.2904, 0.3075, 0.253, 0.3253, 0.2588, 0.2941, 0.6273, 0.6572, 0.6427, 0.6414, 0.6615, 0.6543, 0.677, 0.6385, 0.6931, 0.622, 0.7025, 0.7086, 0.6256, 0.7223, 0.3268, 0.3246, 0.3323, 0.2897, 0.3578, 0.3006, 0.3522, 0.1517, 0.3937, 0.175, 0.3361, 0.2008, 0.2947, 0.1852, 0.1692, 0.1814, 0.1475, 0.1562, 0.1878, 0.1288, 0.2124, 0.1625, 0.7386, 0.2315, 0.7018, 0.2005, 0.7353, 0.185, 0.5388, 0.4718, 0.5372, 0.503, 0.496, 0.4825, 0.7783, 0.2155, 0.7386, 0.2315, 0.7353, 0.185, 0.7783, 0.2155, 0.793, 0.297, 0.7386, 0.2315, 0.4627, 0.8961, 0.4627, 0.947, 0.412, 0.9213, 0.9354, 0.3565, 0.9194, 0.3714, 0.907, 0.297, 0.9644, 0.3079, 0.9485, 0.323, 0.9324, 0.3379, 0.7783, 0.2155, 0.7353, 0.185, 0.7796, 0.1585, 0.1878, 0.1288, 0.1475, 0.1562, 0.1541, 0.1071, 0.003334, 0.8383, 0.005765, 0.803, 0.0211, 0.8275, 0.02231, 0.8472, 0.5388, 0.4718, 0.5823, 0.5192, 0.5372, 0.503, 0.5905, 0.496, 0.6312, 0.5247, 0.5823, 0.5192, 0.8285, 0.09763, 0.7953, 0.1076, 0.8052, 0.07083, 0.8371, 0.06187, 0.6427, 0.6414, 0.6273, 0.6572, 0.6099, 0.6332, 0.4519, 0.5157, 0.4597, 0.5647, 0.4396, 0.6025, 0.4255, 0.5673, 0.2975, 0.2345, 0.2947, 0.1852, 0.3361, 0.2008, 0.3318, 0.2478, 0.3008, 0.2769, 0.5823, 0.5192, 0.6117, 0.5521, 0.5675, 0.55, 0.6117, 0.5521, 0.593, 0.6034, 0.5675, 0.55, 0.4518, 0.7152, 0.472, 0.7047, 0.4924, 0.6942, 0.5134, 0.6841, 0.5347, 0.6744, 0.5236, 0.7536, 0.6256, 0.7223, 0.6062, 0.7964, 0.5236, 0.7536, 0.01656, 0.7436, 0.006876, 0.6863, 0.03482, 0.7241, 0.03373, 0.7705, 0.03482, 0.7241, 0.05515, 0.7587, 0.3917, 0.8513, 0.3445, 0.8601, 0.3565, 0.8201, 0.4032, 0.8213, 0.5916, 0.214, 0.6108, 0.2463, 0.5659, 0.2539, 0.8268, 0.7296, 0.7982, 0.7805, 0.7798, 0.747, 0.7974, 0.7096, 0.5103, 0.1312, 0.586, 0.125, 0.6002, 0.152, 0.5709, 0.1574, 0.5188, 0.1617, 0.3917, 0.8513, 0.3882, 0.8814, 0.3445, 0.8601, 0.5182, 0.2282, 0.5249, 0.2621, 0.4824, 0.2732, 0.5182, 0.2282, 0.5515, 0.2221, 0.5249, 0.2621, 0.7535, 0.02362, 0.7401, 0.008362, 0.7698, 0.0, 0.7873, 0.01387, 0.328, 0.3658, 0.3268, 0.3246, 0.3578, 0.3006, 0.3615, 0.3407, 0.3667, 0.3829, 0.1823, 0.3733, 0.1662, 0.4118, 0.1377, 0.399, 0.1527, 0.3628, 0.3403, 0.9283, 0.3353, 0.9563, 0.3445, 0.9873, 0.3066, 0.9725, 0.3095, 0.9442, 0.1525, 0.445, 0.1662, 0.4118, 0.1816, 0.4729, 0.9658, 0.44, 0.9521, 0.4499, 0.9572, 0.4205, 0.1823, 0.3733, 0.1576, 0.3457, 0.1879, 0.3537, 0.2643, 0.07887, 0.2274, 0.04957, 0.2975, 0.0209, 0.3573, 0.0479, 0.3249, 0.109, 0.2904, 0.3075, 0.2588, 0.2941, 0.2651, 0.2642, 0.3008, 0.2769, 0.3323, 0.2897, 0.7982, 0.7805, 0.7686, 0.823, 0.7477, 0.7821, 0.7798, 0.747, 0.1879, 0.3537, 0.2192, 0.346, 0.2124, 0.3881, 0.4942, 0.3147, 0.5285, 0.3633, 0.4613, 0.3449, 0.4429, 0.3009, 0.7556, 0.4718, 0.7722, 0.5064, 0.7308, 0.5149, 0.717, 0.4838, 0.9563, 0.6568, 0.9486, 0.6293, 0.9871, 0.6652, 0.1827, 0.2407, 0.154, 0.2454, 0.1649, 0.2176, 0.5659, 0.2539, 0.5249, 0.2621, 0.5515, 0.2221, 0.5916, 0.214, 0.9435, 0.2495, 0.9547, 0.2788, 0.9265, 0.2812, 0.7097, 0.2358, 0.7018, 0.2005, 0.7386, 0.2315, 0.7513, 0.2786, 0.677, 0.6385, 0.6615, 0.6543, 0.6593, 0.6241, 0.6931, 0.622, 0.677, 0.6385, 0.6826, 0.5989, 0.677, 0.6385, 0.6593, 0.6241, 0.6826, 0.5989, 0.632, 0.2051, 0.6569, 0.2039, 0.6766, 0.2408, 0.6501, 0.2377, 0.3512, 0.8993, 0.4013, 0.9032, 0.3798, 0.9217, 0.4013, 0.9032, 0.4108, 0.925, 0.3798, 0.9217, 0.4108, 0.7918, 0.4032, 0.8213, 0.3758, 0.7863, 0.3843, 0.7498, 0.543, 0.06312, 0.5601, 0.005476, 0.6322, 0.04527, 0.6322, 0.04527, 0.7018, 0.0538, 0.6793, 0.1189, 0.6002, 0.152, 0.6235, 0.1504, 0.6146, 0.1781, 0.09153, 0.3488, 0.0385, 0.2923, 0.1111, 0.2804, 0.5709, 0.1574, 0.5841, 0.1836, 0.5542, 0.1898, 0.5709, 0.1574, 0.6002, 0.152, 0.5841, 0.1836, 0.6002, 0.152, 0.6146, 0.1781, 0.5841, 0.1836, 0.4877, 0.1642, 0.5188, 0.1617, 0.4853, 0.1964, 0.4877, 0.1642, 0.5103, 0.1312, 0.5188, 0.1617, 0.9014, 0.751, 0.9352, 0.7802, 0.9486, 0.8391, 0.903, 0.7983, 0.6297, 0.8592, 0.6062, 0.7964, 0.6912, 0.7876, 0.7499, 0.5458, 0.7129, 0.5479, 0.7308, 0.5149, 0.7722, 0.5064, 0.9085, 0.2915, 0.8426, 0.2944, 0.8266, 0.1807, 0.8755, 0.1759, 0.3249, 0.109, 0.2421, 0.1177, 0.2643, 0.07887, 0.4093, 0.04287, 0.3581, 0.0, 0.412, 0.002105, 0.4093, 0.04287, 0.3573, 0.0479, 0.3581, 0.0, 0.3573, 0.0479, 0.2975, 0.0209, 0.3581, 0.0, 0.2475, 0.3616, 0.2192, 0.346, 0.253, 0.3253, 0.3997, 0.4417, 0.3346, 0.4211, 0.3667, 0.3829, 0.7665, 0.3499, 0.8544, 0.3278, 0.8303, 0.3738, 0.7665, 0.3499, 0.8056, 0.297, 0.8544, 0.3278, 0.3997, 0.4417, 0.3667, 0.3829, 0.412, 0.3906, 0.02231, 0.8472, 0.03947, 0.8353, 0.0417, 0.8564, 0.381, 0.6308, 0.3975, 0.6303, 0.3975, 0.6528, 0.4109, 0.593, 0.4109, 0.6242, 0.3971, 0.6179, 0.4355, 0.7905, 0.5261, 0.8382, 0.4562, 0.8592, 0.5081, 0.6659, 0.4849, 0.6749, 0.4703, 0.6489, 0.3572, 0.6104, 0.381, 0.6395, 0.3495, 0.6531, 0.3259, 0.6671, 0.3189, 0.6336, 0.3416, 0.6171, 0.3328, 0.5815, 0.5134, 0.6841, 0.4924, 0.6942, 0.4849, 0.6749, 0.4951, 0.5222, 0.4965, 0.5809, 0.4597, 0.5647, 0.7018, 0.2005, 0.7122, 0.1495, 0.7353, 0.185, 0.496, 0.4825, 0.4951, 0.5222, 0.4519, 0.5157, 0.4951, 0.5222, 0.4597, 0.5647, 0.4519, 0.5157, 0.8933, 0.8998, 0.8321, 0.9232, 0.8411, 0.8423, 0.8933, 0.8998, 0.8837, 0.9561, 0.8321, 0.9232, 0.8837, 0.9561, 0.8206, 0.9678, 0.8321, 0.9232, 0.9061, 0.7035, 0.9424, 0.7328, 0.9014, 0.751, 0.9424, 0.7328, 0.9352, 0.7802, 0.9014, 0.751, 0.9143, 0.668, 0.8715, 0.6818, 0.8821, 0.6478, 0.9143, 0.668, 0.9061, 0.7035, 0.8715, 0.6818, 0.7018, 0.3858, 0.756, 0.4197, 0.705, 0.4572, 0.7665, 0.3499, 0.8303, 0.3738, 0.756, 0.4197, 0.02056, 0.6474, 0.04527, 0.611, 0.06736, 0.6503, 0.006876, 0.6863, 0.04787, 0.683, 0.03482, 0.7241, 0.006876, 0.6863, 0.02056, 0.6474, 0.04787, 0.683, 0.02056, 0.6474, 0.06736, 0.6503, 0.04787, 0.683, 0.1031, 0.8654, 0.1031, 0.8433, 0.1252, 0.8545, 0.1031, 0.8654, 0.08181, 0.8566, 0.1031, 0.8433, 0.2832, 0.77, 0.2898, 0.7498, 0.3101, 0.764, 0.3138, 0.8507, 0.2977, 0.8258, 0.323, 0.8335, 0.3138, 0.8507, 0.2803, 0.8436, 0.2977, 0.8258, 0.9644, 0.3079, 0.9658, 0.3262, 0.9485, 0.323, 0.9658, 0.3262, 0.9509, 0.3416, 0.9485, 0.323, 0.2668, 0.9648, 0.229, 0.9385, 0.2667, 0.934, 0.7353, 0.7494, 0.7477, 0.7821, 0.7065, 0.7839, 0.3644, 0.7166, 0.3225, 0.7283, 0.3604, 0.6939, 0.3644, 0.7166, 0.3304, 0.7492, 0.3225, 0.7283, 0.3304, 0.7492, 0.2945, 0.7498, 0.3225, 0.7283, 0.3644, 0.7166, 0.3604, 0.6939, 0.3749, 0.7037, 0.1519, 0.8193, 0.148, 0.8438, 0.1252, 0.8545, 0.1266, 0.8302, 0.127, 0.8047, 0.09252, 0.7627, 0.119, 0.7373, 0.1192, 0.7703, 0.2832, 0.77, 0.3101, 0.764, 0.3328, 0.7771, 0.3092, 0.7852, 0.6108, 0.2463, 0.5978, 0.285, 0.5659, 0.2539, 0.6108, 0.2463, 0.6405, 0.2776, 0.5978, 0.285, 0.6405, 0.2776, 0.6325, 0.3221, 0.5978, 0.285, 0.2651, 0.2642, 0.2975, 0.2345, 0.3008, 0.2769, 0.2651, 0.2642, 0.2615, 0.2246, 0.2975, 0.2345, 0.2615, 0.2246, 0.2947, 0.1852, 0.2975, 0.2345, 0.9486, 0.6447, 0.9468, 0.6886, 0.9061, 0.7035, 0.9143, 0.668, 0.6405, 0.2776, 0.6766, 0.2408, 0.6713, 0.2827, 0.1816, 0.4729, 0.1936, 0.4404, 0.2241, 0.4822, 0.2142, 0.2346, 0.1918, 0.2087, 0.2398, 0.1976])
me_icosphere.use_remesh_preserve_volume = False
me_icosphere.use_remesh_preserve_attributes = False
me_icosphere.use_mirror_vertex_groups = False
me_icosphere.update()
me_plane = bpy.data.meshes.new('Plane')
me_plane.from_pydata([(0.9567, -0.7864, 0.5774), (1.966, -0.6486, 2.693), (2.296, 0.9895, -0.1767), (3.305, 1.127, 1.939), (-0.9499, -0.7318, -0.7933), (-2.573, -1.291, -2.382), (-2.39, 0.8733, 0.1129), (-4.013, 0.3137, -1.475), (-0.8577, -1.381, -0.6585), (-0.9042, -1.106, -2.941), (-0.09676, 0.7751, -0.4142), (-0.1433, 1.05, -2.697), (-0.3907, -0.2228, 0.4338), (-0.2332, 1.809, 1.612), (-0.4206, 0.9592, -1.602), (-0.263, 2.991, -0.4238), (0.4678, -0.4337, -0.908), (1.864, -1.757, -2.191), (-0.3767, -2.324, 0.1222), (1.02, -3.647, -1.161), (-1.294, -1.511, -0.6021), (-1.045, -2.942, -2.448), (1.041, -1.345, -0.415), (1.291, -2.775, -2.261), (0.3105, 0.2707, -0.6112), (1.634, -0.1719, -2.511), (0.1916, -2.039, -0.156), (1.515, -2.481, -2.056), (-1.211, -1.737, -0.1766), (-0.528, -3.949, -0.08725), (1.002, -1.054, -0.2002), (1.685, -3.266, -0.1108), (-1.06, -1.693, 0.341), (-0.1895, -3.381, 1.669), (1.084, -1.092, -0.3013), (1.955, -2.78, 1.027), (-1.622, 1.195, 0.2765), (-2.019, 1.664, 2.513), (-1.304, -1.042, 0.8023), (-1.701, -0.5724, 3.039), (1.426, -1.366, 0.3336), (2.175, -1.633, 2.539), (1.19, 0.939, 0.6931), (1.939, 0.6715, 2.898), (1.019, 1.031, -1.108), (2.029, -0.1193, -2.901), (1.619, -0.7183, 0.3525), (2.628, -1.869, -1.44), (0.9239, 0.3709, -0.1899), (2.188, -0.7811, -1.73), (1.028, -1.429, 1.241), (2.292, -2.581, -0.2991), (1.501, 0.3299, 0.5785), (2.356, -0.4977, 2.584), (0.3934, -1.691, 0.2169), (1.249, -2.518, 2.223), (0.002659, 0.0331, 0.5611), (-0.1484, -0.08025, 2.893), (2.285, -0.4661, 0.6846), (2.134, -0.5795, 3.016), (0.9287, 1.716, -0.03618), (2.284, 2.217, -1.879), (1.886, -0.4179, 0.08793), (3.242, 0.08319, -1.755), (1.371, 1.616, 0.3016), (3.023, 1.809, -1.28), (1.9, -0.5996, 0.5827), (3.551, -0.4065, -0.9992), (-1.098, -0.4269, 0.7853), (-2.474, -0.9111, 2.612), (-2.973, 0.2027, -0.4604), (-4.349, -0.2815, 1.366), (-0.642, 0.1329, -0.6923), (-1.227, -0.6268, -2.838), (-2.914, 0.1973, -0.09532), (-3.499, -0.5624, -2.241), (-0.6364, 0.2044, 0.2999), (-0.4675, 1.157, 2.396), (-2.835, 0.8947, 0.1635), (-2.666, 1.847, 2.26), (-0.8382, 0.08744, 0.4354), (-0.7748, 1.074, 2.536), (-2.812, 1.215, -0.03506), (-2.749, 2.202, 2.065), (-0.8238, -1.538, 0.5525), (0.3155, -2.767, 2.171), (1.196, -1.059, -0.5054), (2.335, -2.288, 1.113), (1.354, -0.236, 0.7545), (0.7558, 1.228, 2.475), (1.482, 1.563, -0.7321), (0.8835, 3.027, 0.988), (0.9279, 0.1363, 1.229), (2.21, -1.448, 2.341), (1.99, -0.4031, -0.7642), (3.272, -1.988, 0.348), (-1.758, -0.5598, 0.03955), (-2.442, -1.551, 2.07), (0.3592, -1.581, 0.2543), (-0.3247, -2.572, 2.285), (2.234, 0.2938, -0.5232), (1.629, 1.872, -2.11), (0.5605, 1.067, 0.883), (-0.04389, 2.645, -0.7037), (2.778, 1.23, 0.3035), (2.226, 3.166, -0.8359), (0.5638, 0.5645, 0.245), (0.01202, 2.5, -0.8944), (0.62, 0.318, -0.1018), (0.1827, 2.095, -1.525), (2.575, 1.353, 0.5909), (2.138, 3.131, -0.832), (0.2226, 0.1242, -0.294), (0.3592, 1.959, -1.668), (-1.814, 0.8535, 0.4774), (-1.677, 2.689, -0.8968), (0.6039, 0.9204, -0.8797), (0.466, 2.563, 0.7322), (-0.8132, -0.4126, 0.3572), (-0.9511, 1.23, 1.969), (-2.832, 1.156, 0.4504), (-3.058, 2.342, -1.546), (-0.7982, 0.2891, -0.2952), (-1.024, 1.476, -2.291), (-2.528, -0.02857, -0.3115), (-2.765, 1.182, -2.286), (-1.276, 1.708, 0.6033), (-1.513, 2.919, -1.372), (-0.261, -1.176, 1.14), (1.403, -2.782, 1.602), (0.3369, -1.212, -1.14), (2.001, -2.818, -0.6785), (-0.7814, -2.133, -0.6464), (-1.168, -2.2, -2.914), (0.0924, -0.01456, -0.858), (-0.2946, -0.08144, -3.126), (-0.4966, -1.019, -0.6881), (-0.04942, -1.066, -2.958), (1.481, 0.1252, -0.3222), (1.929, 0.07814, -2.592), (0.7584, -1.82, 0.2079), (0.6162, -3.828, -0.9358), (-1.134, -1.06, -0.8901), (-1.276, -3.069, -2.034), (0.2873, -0.9692, -0.5567), (0.2216, -0.7814, -2.895), (-1.48, 0.5644, -0.3839), (-1.546, 0.7521, -2.722), (-0.8315, 1.268, 0.2044), (-1.169, 2.4, -1.797), (-3.006, 0.4546, 0.1106), (-3.343, 1.587, -1.89), (-0.7044, 0.968, -0.3351), (-1.568, 1.75, -2.336), (-2.802, 0.1975, 0.2691), (-3.666, 0.9796, -1.732), (1.571, -0.5715, -0.8111), (1.857, 0.5011, -2.849), (0.6257, 1.356, 0.07054), (0.9119, 2.428, -1.967), (2.295, 0.07259, -0.3343), (2.533, 1.194, -2.355), (0.1407, 0.9173, -0.1195), (0.3792, 2.039, -2.14), (-1.946, 1.338, -0.2946), (-2.072, 1.778, -2.593), (-0.391, -0.3659, -0.7062), (-0.517, 0.0741, -3.004), (-0.05668, -1.298, -1.374), (-1.161, -3.319, -1.755), (-0.5126, -1.479, 0.9086), (-1.617, -3.5, 0.5274), (-0.1281, -0.7315, -1.003), (-1.896, -1.691, -2.14), (-1.346, -0.8115, 0.9582), (-3.113, -1.771, -0.1782), (-0.5674, -0.6541, 0.141), (-1.728, -1.98, -1.409), (-2.606, 0.03275, 1.08), (-3.767, -1.293, -0.4696), (-2.11, 0.3921, -0.8591), (-1.401, 2.462, -1.752), (-1.773, 1.22, 1.328), (-1.064, 3.29, 0.4352), (-0.9678, 1.237, 0.1605), (-1.629, 3.152, -0.9688), (-3.189, 0.7171, 0.5782), (-3.85, 2.632, -0.5511), (1.349, -0.171, -0.4961), (1.205, 1.346, -2.293), (-0.2462, 1.088, 0.6948), (-0.3903, 2.605, -1.102), (-1.991, -0.7382, -0.5282), (-2.836, -0.07254, -2.561), (-1.412, 1.436, -0.05662), (-2.257, 2.102, -2.089), (-0.2144, -0.5327, 0.5057), (-0.2975, -1.431, 2.624), (-2.412, -1.129, 0.1669), (-2.495, -2.027, 2.285), (1.93, -0.6631, 0.4498), (1.857, -1.42, 2.648), (-0.3573, -1.032, 0.2465), (-0.4307, -1.789, 2.445), (0.2868, 1.036, 0.03736), (-0.4735, 1.446, 2.207), (1.513, -0.7942, 0.8125), (0.7523, -0.3845, 2.982), (-0.02906, -0.3083, 0.6874), (-0.002844, 0.07588, 2.959), (2.156, 0.4064, 0.5414), (2.182, 0.7905, 2.813), (0.274, -0.2805, 0.371), (-0.04569, 0.9632, 2.336), (2.047, 1.133, -0.2353), (1.728, 2.377, 1.73), (0.9988, -0.5489, 0.7538), (0.7352, 0.771, 2.623), (0.9324, 1.328, -0.5806), (0.6688, 2.648, 1.289), (-2.14, -0.4514, 0.8815), (-1.319, -0.0286, 3.038), (-0.3486, 0.7539, -0.03671), (0.4724, 1.177, 2.12), (-1.524, 1.075, 0.5014), (-0.754, 1.163, 2.735), (-0.8989, -1.201, 0.3751), (-0.1287, -1.113, 2.608), (-0.3014, -0.7143, 0.9584), (-1.435, -1.786, 2.721), (-2.204, -0.9497, -0.4079), (-3.337, -2.022, 1.355), (0.3914, 0.2129, -0.3608), (0.4365, 1.535, -2.301), (2.434, 1.148, 0.3233), (2.479, 2.469, -1.617), (0.9365, 1.096, -0.8743), (1.708, 0.5433, -3.035), (2.0, -0.8225, -0.004039), (2.771, -1.375, -2.164), (1.232, 1.274, 0.04809), (0.4824, 2.059, 2.07), (0.4146, -0.8101, 0.5541), (-0.3351, -0.02499, 2.576), (-2.302, -0.458, 0.3655), (-3.843, -0.1365, -1.36), (-1.141, 1.451, -0.3159), (-2.682, 1.772, -2.041), (0.1383, -0.6641, 0.9079), (-0.9714, -1.864, 2.574), (-0.9402, -1.936, -0.7257), (-2.05, -3.135, 0.9408), (-1.694, -0.6463, -0.2076), (-2.714, -2.043, 1.342), (0.3752, -1.542, 0.347), (-0.6449, -2.939, 1.896), (-2.22, 0.442, -0.143), (-3.685, -1.352, -0.4562), (-0.8724, -0.8966, 1.219), (-2.338, -2.691, 0.906), (0.7459, 0.09461, 0.6157), (1.139, 1.044, 2.74), (2.55, 1.331, -0.2703), (2.942, 2.28, 1.854), (-1.173, -0.259, -0.3364), (-2.851, -1.694, -1.048), (0.22, -2.075, 0.04177), (-1.458, -3.511, -0.6698), (0.07386, -1.754, 0.839), (-1.364, -3.617, 0.7121), (-0.7646, -0.9668, -1.218), (-2.203, -2.829, -1.345), (-1.486, -0.1854, 0.3565), (-1.45, 1.671, 1.811), (0.7344, 0.2785, -0.2893), (0.7698, 2.134, 1.165), (0.7712, 0.2567, -0.2176), (0.7835, 2.091, 1.162), (-1.446, -0.0908, 0.2644), (-1.433, 1.744, 1.644), (-1.474, 1.016, -0.6814), (-1.653, 3.349, -0.4025), (-2.928, 0.6861, 1.144), (-3.107, 3.019, 1.423), (0.7381, 1.261, 0.6513), (1.816, 3.272, 1.233), (2.753, 0.4419, -0.2504), (3.831, 2.453, 0.3316), (-0.9815, 0.102, 0.5472), (-1.185, 1.076, 2.665), (-2.839, 1.318, -0.1907), (-3.043, 2.292, 1.927), (0.6859, -1.425, -0.6719), (0.7378, -1.134, -2.989), (-0.9969, 0.1871, -0.5074), (-0.945, 0.4778, -2.825), (2.945, 1.047, -0.2694), (3.529, 2.214, 1.697), (0.7303, 0.8321, 0.5156), (1.314, 1.999, 2.482), (2.681, 0.3591, -0.103), (3.36, 0.8262, 2.093), (0.4424, 0.3251, 0.5954), (1.12, 0.7922, 2.792), (1.143, 0.02103, 0.7272), (1.79, 0.9692, 2.745), (2.397, 1.603, -0.4185), (3.044, 2.552, 1.599), (1.539, -0.02377, 0.7553), (2.167, 1.072, 2.714), (2.124, 1.86, -0.4866), (2.753, 2.956, 1.472), (-1.142, -1.229, 0.7219), (-1.449, -1.119, 3.004), (-1.762, 0.9837, 0.5324), (-2.069, 1.093, 2.814), (-1.157, 1.002, 0.5462), (-1.052, 2.521, -1.186), (0.8275, 0.06258, -0.1571), (0.9325, 1.581, -1.889), (-0.04261, 0.008692, -0.2165), (-0.6983, 1.493, 1.466), (2.042, 1.06, -0.3313), (1.386, 2.544, 1.351), (-1.754, -0.3872, -1.177), (-1.292, 0.9753, -2.982), (-0.4449, 0.9532, 0.17), (0.01684, 2.316, -1.634), (-1.184, -0.2004, -0.4696), (-1.053, 1.206, -2.351), (0.7685, 0.7829, 0.4009), (0.8989, 2.19, -1.48), (-1.029, 0.7487, 0.727), (-0.984, 2.821, -0.3716), (0.8114, 0.03625, -0.5414), (0.8567, 2.109, -1.64), (-0.3538, -0.2262, -0.6271), (-0.299, 1.499, -2.186), (0.1813, 1.282, 1.061), (0.2361, 3.008, -0.4988), (-0.7235, -0.5849, 1.091), (-2.49, -2.117, 1.412), (-0.1716, -1.648, -0.9423), (-1.938, -3.18, -0.6209), (-0.4023, -1.379, -0.7401), (1.168, -2.159, -2.223), (1.203, -0.09942, 0.287), (2.773, -0.8785, -1.196), (1.705, 1.103, -0.8225), (2.875, -0.3032, -2.309), (0.6027, -0.7727, 0.08403), (1.772, -2.179, -1.403), (2.067, 0.6435, -0.1318), (3.144, -0.801, -1.576), (0.05848, -0.3998, -0.5852), (1.135, -1.844, -2.029), (-0.07252, -0.865, -0.4642), (0.2272, -1.048, -2.736), (1.717, 0.5724, -0.3438), (2.017, 0.3895, -2.615), (0.1618, -0.9265, 0.8443), (-0.9249, -2.511, 2.208), (-1.611, -1.043, -0.7037), (-2.697, -2.628, 0.6601), (-1.188, 1.029, 0.4449), (-0.8636, 2.575, -1.263), (0.1082, -0.5193, -0.7101), (0.4329, 1.027, -2.417), (0.6505, 0.8752, 0.5197), (1.357, 1.136, 2.749), (2.237, -0.8361, 0.2172), (2.944, -0.575, 2.447), (1.891, 1.169, -0.5526), (3.404, -0.02546, -1.812), (0.966, -0.8, 0.2029), (2.48, -1.994, -1.056), (-1.876, -0.9725, 0.2808), (-4.156, -1.126, 0.5101), (-2.029, 1.319, 0.3017), (-4.309, 1.165, 0.531), (-0.7216, -0.9717, -1.265), (0.4383, -2.196, -2.885), (0.7421, -1.761, 0.3795), (1.902, -2.985, -1.241), (-0.4631, -0.4722, -1.193), (0.3651, -1.36, -3.187), (0.4724, -2.255, -0.01075), (1.301, -3.143, -2.005), (-1.367, -1.017, -0.7515), (-1.351, -0.8789, -3.1), (0.9826, -0.8907, -0.7283), (0.9985, -0.7524, -3.077), (-0.8577, 0.2369, -0.2956), (-0.08462, 2.332, -0.8665), (-2.751, 1.184, 0.6166), (-1.978, 3.279, 0.04559), (0.5564, -2.102, 0.2026), (0.667, -3.704, -1.53), (-0.8617, -0.7618, -1.127), (-0.7511, -2.363, -2.859), (-2.032, -0.5766, 0.3942), (-2.538, -0.1687, 2.634), (-1.767, 1.713, 0.03696), (-2.274, 2.121, 2.276), (-0.9864, -1.256, 0.6696), (-0.6393, -3.376, 1.554), (0.7287, -1.612, -0.8567), (1.076, -3.733, 0.02795), (-1.929, 1.954, -0.6048), (-2.404, 3.463, 1.068), (-2.559, 0.2234, 0.7772), (-3.034, 1.733, 2.45), (-1.48, 1.619, -0.5906), (-1.686, 3.406, 0.897), (-2.93, 0.3526, 0.7295), (-3.136, 2.14, 2.217), (2.363, 0.8433, 0.5239), (3.96, -0.8009, 0.9425), (0.761, -0.8067, 0.1531), (2.357, -2.451, 0.5717), (1.684, 0.605, 1.262), (3.255, -0.9569, 2.055), (1.476, -0.6185, -0.7363), (3.047, -2.18, 0.05649), (2.006, 1.025, 0.2505), (3.791, 0.3712, 1.582), (1.36, -1.193, 0.02797), (3.145, -1.847, 1.36), (-0.1606, -0.437, 0.3042), (-0.5426, -0.7029, 2.566), (2.049, -1.032, 0.6075), (1.667, -1.298, 2.869), (1.391, 0.5313, 0.7403), (1.332, 0.04434, 3.046), (0.6947, -1.668, 0.2579), (0.6357, -2.155, 2.563), (1.146, -0.7949, -0.6915), (2.741, -0.275, -2.334), (1.402, 1.347, 0.2353), (2.997, 1.867, -1.407), (0.6088, 1.032, -0.5472), (1.714, 1.648, -2.468), (2.022, -0.7672, -0.3108), (3.127, -0.1516, -2.232)], [], [(0, 2, 3, 1), (4, 6, 7, 5), (8, 10, 11, 9), (12, 13, 15, 14), (16, 17, 19, 18), (20, 21, 23, 22), (24, 25, 27, 26), (28, 30, 31, 29), (32, 34, 35, 33), (36, 38, 39, 37), (40, 42, 43, 41), (44, 46, 47, 45), (48, 50, 51, 49), (52, 53, 55, 54), (56, 57, 59, 58), (60, 62, 63, 61), (64, 66, 67, 65), (68, 69, 71, 70), (72, 73, 75, 74), (76, 78, 79, 77), (80, 81, 83, 82), (84, 86, 87, 85), (88, 90, 91, 89), (92, 93, 95, 94), (96, 98, 99, 97), (100, 101, 103, 102), (104, 105, 107, 106), (108, 109, 111, 110), (112, 114, 115, 113), (116, 118, 119, 117), (120, 121, 123, 122), (124, 126, 127, 125), (128, 130, 131, 129), (132, 133, 135, 134), (136, 137, 139, 138), (140, 142, 143, 141), (144, 146, 147, 145), (148, 149, 151, 150), (152, 153, 155, 154), (156, 157, 159, 158), (160, 161, 163, 162), (164, 165, 167, 166), (168, 170, 171, 169), (172, 174, 175, 173), (176, 178, 179, 177), (180, 182, 183, 181), (184, 185, 187, 186), (188, 189, 191, 190), (192, 194, 195, 193), (196, 197, 199, 198), (200, 201, 203, 202), (204, 205, 207, 206), (208, 210, 211, 209), (212, 214, 215, 213), (216, 218, 219, 217), (220, 221, 223, 222), (224, 226, 227, 225), (228, 229, 231, 230), (232, 233, 235, 234), (236, 238, 239, 237), (240, 241, 243, 242), (244, 246, 247, 245), (248, 249, 251, 250), (252, 254, 255, 253), (256, 257, 259, 258), (260, 262, 263, 261), (264, 266, 267, 265), (268, 269, 271, 270), (272, 273, 275, 274), (276, 278, 279, 277), (280, 282, 283, 281), (284, 286, 287, 285), (288, 289, 291, 290), (292, 294, 295, 293), (296, 298, 299, 297), (300, 302, 303, 301), (304, 306, 307, 305), (308, 310, 311, 309), (312, 313, 315, 314), (316, 318, 319, 317), (320, 321, 323, 322), (324, 326, 327, 325), (328, 330, 331, 329), (332, 334, 335, 333), (336, 338, 339, 337), (340, 341, 343, 342), (344, 345, 347, 346), (348, 350, 351, 349), (352, 353, 355, 354), (356, 357, 359, 358), (360, 361, 363, 362), (364, 365, 367, 366), (368, 369, 371, 370), (372, 374, 375, 373), (376, 377, 379, 378), (380, 381, 383, 382), (384, 385, 387, 386), (388, 389, 391, 390), (392, 394, 395, 393), (396, 398, 399, 397), (400, 401, 403, 402), (404, 406, 407, 405), (408, 410, 411, 409), (412, 414, 415, 413), (416, 417, 419, 418), (420, 421, 423, 422), (424, 425, 427, 426), (428, 430, 431, 429), (432, 433, 435, 434), (436, 437, 439, 438), (440, 442, 443, 441)])
_uv = me_plane.uv_layers.new(name='UVMap')
_uv.uv.foreach_set('vector', [1.49e-07, 1.0, 1.0, 1.0, 1.0, 0.0, 0.0, 1.49e-07, 1.49e-07, 1.0, 1.0, 1.0, 1.0, 0.0, 0.0, 1.49e-07, 1.49e-07, 1.0, 1.0, 1.0, 1.0, 0.0, 0.0, 1.49e-07, 1.49e-07, 1.0, 0.0, 1.49e-07, 1.0, 0.0, 1.0, 1.0, 1.49e-07, 1.0, 0.0, 1.49e-07, 1.0, 0.0, 1.0, 1.0, 1.49e-07, 1.0, 0.0, 1.49e-07, 1.0, 0.0, 1.0, 1.0, 1.49e-07, 1.0, 0.0, 1.49e-07, 1.0, 0.0, 1.0, 1.0, 1.49e-07, 1.0, 1.0, 1.0, 1.0, 0.0, 0.0, 1.49e-07, 1.49e-07, 1.0, 1.0, 1.0, 1.0, 0.0, 0.0, 1.49e-07, 1.49e-07, 1.0, 1.0, 1.0, 1.0, 0.0, 0.0, 1.49e-07, 1.49e-07, 1.0, 1.0, 1.0, 1.0, 0.0, 0.0, 1.49e-07, 1.49e-07, 1.0, 1.0, 1.0, 1.0, 0.0, 0.0, 1.49e-07, 1.49e-07, 1.0, 1.0, 1.0, 1.0, 0.0, 0.0, 1.49e-07, 1.49e-07, 1.0, 0.0, 1.49e-07, 1.0, 0.0, 1.0, 1.0, 1.49e-07, 1.0, 0.0, 1.49e-07, 1.0, 0.0, 1.0, 1.0, 1.49e-07, 1.0, 1.0, 1.0, 1.0, 0.0, 0.0, 1.49e-07, 1.49e-07, 1.0, 1.0, 1.0, 1.0, 0.0, 0.0, 1.49e-07, 1.49e-07, 1.0, 0.0, 1.49e-07, 1.0, 0.0, 1.0, 1.0, 1.49e-07, 1.0, 0.0, 1.49e-07, 1.0, 0.0, 1.0, 1.0, 1.49e-07, 1.0, 1.0, 1.0, 1.0, 0.0, 0.0, 1.49e-07, 1.49e-07, 1.0, 0.0, 1.49e-07, 1.0, 0.0, 1.0, 1.0, 1.49e-07, 1.0, 1.0, 1.0, 1.0, 0.0, 0.0, 1.49e-07, 1.49e-07, 1.0, 1.0, 1.0, 1.0, 0.0, 0.0, 1.49e-07, 1.49e-07, 1.0, 0.0, 1.49e-07, 1.0, 0.0, 1.0, 1.0, 1.49e-07, 1.0, 1.0, 1.0, 1.0, 0.0, 0.0, 1.49e-07, 1.49e-07, 1.0, 0.0, 1.49e-07, 1.0, 0.0, 1.0, 1.0, 1.49e-07, 1.0, 0.0, 1.49e-07, 1.0, 0.0, 1.0, 1.0, 1.49e-07, 1.0, 0.0, 1.49e-07, 1.0, 0.0, 1.0, 1.0, 1.49e-07, 1.0, 1.0, 1.0, 1.0, 0.0, 0.0, 1.49e-07, 1.49e-07, 1.0, 1.0, 1.0, 1.0, 0.0, 0.0, 1.49e-07, 1.49e-07, 1.0, 0.0, 1.49e-07, 1.0, 0.0, 1.0, 1.0, 1.49e-07, 1.0, 1.0, 1.0, 1.0, 0.0, 0.0, 1.49e-07, 1.49e-07, 1.0, 1.0, 1.0, 1.0, 0.0, 0.0, 1.49e-07, 1.49e-07, 1.0, 0.0, 1.49e-07, 1.0, 0.0, 1.0, 1.0, 1.49e-07, 1.0, 0.0, 1.49e-07, 1.0, 0.0, 1.0, 1.0, 1.49e-07, 1.0, 1.0, 1.0, 1.0, 0.0, 0.0, 1.49e-07, 1.49e-07, 1.0, 1.0, 1.0, 1.0, 0.0, 0.0, 1.49e-07, 1.49e-07, 1.0, 0.0, 1.49e-07, 1.0, 0.0, 1.0, 1.0, 1.49e-07, 1.0, 0.0, 1.49e-07, 1.0, 0.0, 1.0, 1.0, 1.49e-07, 1.0, 0.0, 1.49e-07, 1.0, 0.0, 1.0, 1.0, 1.49e-07, 1.0, 0.0, 1.49e-07, 1.0, 0.0, 1.0, 1.0, 1.49e-07, 1.0, 0.0, 1.49e-07, 1.0, 0.0, 1.0, 1.0, 1.49e-07, 1.0, 1.0, 1.0, 1.0, 0.0, 0.0, 1.49e-07, 1.49e-07, 1.0, 1.0, 1.0, 1.0, 0.0, 0.0, 1.49e-07, 1.49e-07, 1.0, 1.0, 1.0, 1.0, 0.0, 0.0, 1.49e-07, 1.49e-07, 1.0, 1.0, 1.0, 1.0, 0.0, 0.0, 1.49e-07, 1.49e-07, 1.0, 0.0, 1.49e-07, 1.0, 0.0, 1.0, 1.0, 1.49e-07, 1.0, 0.0, 1.49e-07, 1.0, 0.0, 1.0, 1.0, 1.49e-07, 1.0, 1.0, 1.0, 1.0, 0.0, 0.0, 1.49e-07, 1.49e-07, 1.0, 0.0, 1.49e-07, 1.0, 0.0, 1.0, 1.0, 1.49e-07, 1.0, 0.0, 1.49e-07, 1.0, 0.0, 1.0, 1.0, 1.49e-07, 1.0, 0.0, 1.49e-07, 1.0, 0.0, 1.0, 1.0, 1.49e-07, 1.0, 1.0, 1.0, 1.0, 0.0, 0.0, 1.49e-07, 1.49e-07, 1.0, 1.0, 1.0, 1.0, 0.0, 0.0, 1.49e-07, 1.49e-07, 1.0, 1.0, 1.0, 1.0, 0.0, 0.0, 1.49e-07, 1.49e-07, 1.0, 0.0, 1.49e-07, 1.0, 0.0, 1.0, 1.0, 1.49e-07, 1.0, 1.0, 1.0, 1.0, 0.0, 0.0, 1.49e-07, 1.49e-07, 1.0, 0.0, 1.49e-07, 1.0, 0.0, 1.0, 1.0, 1.49e-07, 1.0, 0.0, 1.49e-07, 1.0, 0.0, 1.0, 1.0, 1.49e-07, 1.0, 1.0, 1.0, 1.0, 0.0, 0.0, 1.49e-07, 1.49e-07, 1.0, 0.0, 1.49e-07, 1.0, 0.0, 1.0, 1.0, 1.49e-07, 1.0, 1.0, 1.0, 1.0, 0.0, 0.0, 1.49e-07, 1.49e-07, 1.0, 0.0, 1.49e-07, 1.0, 0.0, 1.0, 1.0, 1.49e-07, 1.0, 1.0, 1.0, 1.0, 0.0, 0.0, 1.49e-07, 1.49e-07, 1.0, 0.0, 1.49e-07, 1.0, 0.0, 1.0, 1.0, 1.49e-07, 1.0, 1.0, 1.0, 1.0, 0.0, 0.0, 1.49e-07, 1.49e-07, 1.0, 1.0, 1.0, 1.0, 0.0, 0.0, 1.49e-07, 1.49e-07, 1.0, 0.0, 1.49e-07, 1.0, 0.0, 1.0, 1.0, 1.49e-07, 1.0, 0.0, 1.49e-07, 1.0, 0.0, 1.0, 1.0, 1.49e-07, 1.0, 1.0, 1.0, 1.0, 0.0, 0.0, 1.49e-07, 1.49e-07, 1.0, 1.0, 1.0, 1.0, 0.0, 0.0, 1.49e-07, 1.49e-07, 1.0, 1.0, 1.0, 1.0, 0.0, 0.0, 1.49e-07, 1.49e-07, 1.0, 0.0, 1.49e-07, 1.0, 0.0, 1.0, 1.0, 1.49e-07, 1.0, 1.0, 1.0, 1.0, 0.0, 0.0, 1.49e-07, 1.49e-07, 1.0, 1.0, 1.0, 1.0, 0.0, 0.0, 1.49e-07, 1.49e-07, 1.0, 1.0, 1.0, 1.0, 0.0, 0.0, 1.49e-07, 1.49e-07, 1.0, 1.0, 1.0, 1.0, 0.0, 0.0, 1.49e-07, 1.49e-07, 1.0, 1.0, 1.0, 1.0, 0.0, 0.0, 1.49e-07, 1.49e-07, 1.0, 0.0, 1.49e-07, 1.0, 0.0, 1.0, 1.0, 1.49e-07, 1.0, 1.0, 1.0, 1.0, 0.0, 0.0, 1.49e-07, 1.49e-07, 1.0, 0.0, 1.49e-07, 1.0, 0.0, 1.0, 1.0, 1.49e-07, 1.0, 1.0, 1.0, 1.0, 0.0, 0.0, 1.49e-07, 1.49e-07, 1.0, 1.0, 1.0, 1.0, 0.0, 0.0, 1.49e-07, 1.49e-07, 1.0, 1.0, 1.0, 1.0, 0.0, 0.0, 1.49e-07, 1.49e-07, 1.0, 1.0, 1.0, 1.0, 0.0, 0.0, 1.49e-07, 1.49e-07, 1.0, 0.0, 1.49e-07, 1.0, 0.0, 1.0, 1.0, 1.49e-07, 1.0, 0.0, 1.49e-07, 1.0, 0.0, 1.0, 1.0, 1.49e-07, 1.0, 1.0, 1.0, 1.0, 0.0, 0.0, 1.49e-07, 1.49e-07, 1.0, 0.0, 1.49e-07, 1.0, 0.0, 1.0, 1.0, 1.49e-07, 1.0, 0.0, 1.49e-07, 1.0, 0.0, 1.0, 1.0, 1.49e-07, 1.0, 0.0, 1.49e-07, 1.0, 0.0, 1.0, 1.0, 1.49e-07, 1.0, 0.0, 1.49e-07, 1.0, 0.0, 1.0, 1.0, 1.49e-07, 1.0, 0.0, 1.49e-07, 1.0, 0.0, 1.0, 1.0, 1.49e-07, 1.0, 1.0, 1.0, 1.0, 0.0, 0.0, 1.49e-07, 1.49e-07, 1.0, 0.0, 1.49e-07, 1.0, 0.0, 1.0, 1.0, 1.49e-07, 1.0, 0.0, 1.49e-07, 1.0, 0.0, 1.0, 1.0, 1.49e-07, 1.0, 0.0, 1.49e-07, 1.0, 0.0, 1.0, 1.0, 1.49e-07, 1.0, 0.0, 1.49e-07, 1.0, 0.0, 1.0, 1.0, 1.49e-07, 1.0, 1.0, 1.0, 1.0, 0.0, 0.0, 1.49e-07, 1.49e-07, 1.0, 1.0, 1.0, 1.0, 0.0, 0.0, 1.49e-07, 1.49e-07, 1.0, 0.0, 1.49e-07, 1.0, 0.0, 1.0, 1.0, 1.49e-07, 1.0, 1.0, 1.0, 1.0, 0.0, 0.0, 1.49e-07, 1.49e-07, 1.0, 1.0, 1.0, 1.0, 0.0, 0.0, 1.49e-07, 1.49e-07, 1.0, 1.0, 1.0, 1.0, 0.0, 0.0, 1.49e-07, 1.49e-07, 1.0, 0.0, 1.49e-07, 1.0, 0.0, 1.0, 1.0, 1.49e-07, 1.0, 0.0, 1.49e-07, 1.0, 0.0, 1.0, 1.0, 1.49e-07, 1.0, 0.0, 1.49e-07, 1.0, 0.0, 1.0, 1.0, 1.49e-07, 1.0, 1.0, 1.0, 1.0, 0.0, 0.0, 1.49e-07, 1.49e-07, 1.0, 0.0, 1.49e-07, 1.0, 0.0, 1.0, 1.0, 1.49e-07, 1.0, 0.0, 1.49e-07, 1.0, 0.0, 1.0, 1.0, 1.49e-07, 1.0, 1.0, 1.0, 1.0, 0.0, 0.0, 1.49e-07])
me_plane.use_remesh_preserve_volume = False
me_plane.use_remesh_preserve_attributes = False
me_plane.use_mirror_vertex_groups = False
me_plane.update()
me_plane.normals_split_custom_set([tuple(v) for v in zip(*[iter([0.8318, -0.4829, 0.2736, 0.8982, 0.4158, -0.143, 0.8498, 0.3124, 0.4245, 0.6416, -0.1531, 0.7516, -0.5652, -0.4165, -0.7121, -0.9098, 0.4131, -0.04062, -0.9109, 0.1078, -0.3982, -0.6492, -0.3078, -0.6955, -0.4229, -0.7409, -0.5217, 0.04893, 0.8248, -0.5634, 0.002492, 0.3794, -0.9252, -0.2226, -0.2846, -0.9324, -0.7141, -0.2375, 0.6585, -0.03409, 0.8125, 0.582, -0.03494, 0.9794, -0.199, -0.1259, 0.5151, -0.8478, 0.4714, -0.2213, -0.8537, 0.5713, -0.4574, -0.6814, 0.2971, -0.889, -0.3485, -0.1027, -0.9938, -0.0414, -0.5832, -0.6979, -0.4157, -0.2254, -0.7061, -0.6713, 0.3707, -0.6768, -0.6361, 0.6602, -0.6657, -0.3479, 0.4476, 0.4012, -0.7992, 0.548, -0.008801, -0.8364, 0.4553, -0.639, -0.62, 0.1748, -0.9665, -0.1881, -0.5425, -0.816, -0.1994, 0.7554, -0.5968, -0.2706, 0.5049, -0.8586, -0.08905, -0.09818, -0.9921, -0.07829, -0.5047, -0.8604, 0.0711, 0.7532, -0.5783, -0.3135, 0.6067, -0.7596, 0.2344, -0.01075, -0.912, 0.4101, -0.7392, 0.6727, 0.03197, -0.7315, -0.5702, 0.374, -0.4767, -0.132, 0.8691, -0.5381, 0.5208, 0.6627, 0.7889, -0.6115, 0.06032, 0.7498, 0.6048, 0.2683, 0.5974, 0.2328, 0.7674, 0.6442, -0.4126, 0.6441, 0.552, 0.5539, -0.6233, 0.9484, -0.3082, 0.07476, 0.7583, -0.4708, -0.4508, 0.5735, 0.006311, -0.8192, 0.8546, 0.4087, -0.3203, 0.5823, -0.6349, 0.5078, 0.7002, -0.6986, -0.1468, 0.7528, -0.2053, -0.6254, 0.9403, 0.2693, 0.208, 0.7227, -0.1022, 0.6836, 0.4103, -0.6961, 0.5891, 0.3319, -0.9433, 0.002356, 0.3669, 0.4203, 0.8299, 0.001117, 0.02343, 0.9997, 0.6272, -0.1198, 0.7696, 0.9736, -0.1291, 0.1885, 0.4991, 0.8589, -0.1152, 0.9892, -0.1334, -0.06074, 0.8636, 0.05758, -0.5008, 0.6113, 0.5922, -0.5249, 0.654, 0.7555, 0.03805, 0.9614, -0.2139, 0.1732, 0.9482, -0.06744, -0.3105, 0.7906, 0.4863, -0.372, -0.8289, -0.2485, 0.5012, -0.6779, -0.2242, 0.7002, -0.9638, -0.03176, 0.2648, -0.9658, 0.1184, -0.2305, -0.4604, 0.2589, -0.8491, -0.329, -0.1478, -0.9327, -0.8025, -0.1005, -0.5881, -0.9865, 0.1215, -0.1101, -0.8045, 0.5762, 0.1441, -0.9325, 0.3607, -0.01715, -0.6611, 0.5231, 0.5379, -0.1235, 0.5076, 0.8527, -0.9063, 0.3042, 0.2935, -0.2313, 0.4517, 0.8617, -0.656, 0.5923, 0.4678, -0.8876, 0.4532, -0.08273, -0.4243, -0.8798, 0.2142, 0.7568, -0.5142, -0.4036, 0.7303, -0.63, 0.2642, 0.1412, -0.7935, 0.5919, 0.9394, -0.05792, 0.3379, 0.6421, 0.6706, -0.3715, 0.3022, 0.926, 0.2264, 0.3244, 0.4904, 0.8089, 0.7156, 0.1853, 0.6735, 0.6871, -0.3798, 0.6193, 0.8798, -0.474, 0.03474, 0.9043, -0.1097, -0.4127, -0.9628, -0.2496, -0.1039, 0.3344, -0.942, 0.02709, -0.05425, -0.7597, 0.648, -0.7011, -0.4308, 0.5683, 0.9412, 0.1725, -0.2906, 0.501, 0.5672, -0.6537, 0.03654, 0.9493, -0.3121, 0.4576, 0.7779, 0.4308, 0.9051, 0.4242, 0.02798, 0.5651, 0.7865, -0.2493, 0.05689, 0.9209, -0.3857, 0.7104, 0.7031, 0.0318, 0.81, 0.4844, -0.3306, 0.117, 0.7845, -0.6089, 0.5544, 0.7928, -0.253, 0.8702, 0.4777, 0.1207, 0.5463, 0.3908, -0.7409, -0.8499, 0.5094, 0.1352, -0.4485, 0.8322, -0.3261, 0.178, 0.7334, -0.6561, 0.4438, 0.6251, -0.6421, -0.9079, -0.3696, 0.1978, -0.3377, 0.5798, 0.7415, 0.2186, 0.9583, 0.1839, -0.8971, 0.4347, 0.07937, -0.6906, 0.5904, -0.4178, -0.2811, 0.521, -0.806, -0.6962, 0.4651, -0.5468, -0.9754, 0.04705, -0.2152, -0.5109, 0.8411, 0.1773, -0.3672, 0.8261, -0.4274, -0.6786, 0.3441, -0.6489, -0.07882, -0.7418, 0.666, 0.2724, -0.5965, -0.755, 0.6068, -0.7541, -0.2514, 0.4622, -0.7847, 0.4131, -0.2792, -0.8816, -0.3807, -0.2622, -0.5304, -0.8062, -0.04288, 0.01848, -0.9989, 0.2203, 0.1162, -0.9685, -0.265, -0.6721, -0.6914, 0.03083, -0.2793, -0.9597, 0.5944, 0.06325, -0.8017, 0.9389, 0.1543, -0.3077, 0.477, -0.8789, -0.002652, -0.565, -0.5275, -0.6345, -0.2916, -0.7586, -0.5826, 0.195, -0.9364, -0.2919, 0.3621, -0.682, -0.6354, -0.8205, 0.4369, -0.3685, -0.4137, 0.2656, -0.8708, 0.1167, -0.1998, -0.9729, -0.4341, 0.9008, -0.005479, -0.2994, 0.7486, -0.5915, -0.7607, 0.4123, -0.5013, -0.9782, 0.2048, -0.03508, -0.4154, 0.8161, -0.4017, -0.4075, 0.5445, -0.7331, -0.8427, 0.2692, -0.4663, -0.9916, 0.1274, 0.02095, 0.8405, -0.2091, -0.4998, 0.5402, 0.1733, -0.8235, 0.3007, 0.7274, -0.6167, 0.4586, 0.8847, -0.08412, 0.9723, 0.08579, -0.2176, 0.6799, 0.3388, -0.6504, 0.163, 0.6709, -0.7234, 0.254, 0.9229, -0.2894, -0.7534, 0.6221, -0.2131, -0.4917, 0.492, -0.7184, -0.1128, 0.06699, -0.9914, -0.2457, -0.2283, -0.9421, 0.04808, -0.5877, -0.8076, -0.2334, -0.8625, 0.449, -0.3985, -0.9132, 0.08547, -0.2608, -0.8206, -0.5085, 0.01715, -0.4354, -0.9001, -0.7665, -0.4289, 0.4781, -0.8706, -0.4783, -0.115, -0.5266, -0.4671, -0.7103, -0.6277, -0.7708, -0.1086, -0.9407, 0.06745, 0.3324, -0.9379, -0.2984, -0.1771, -0.5412, -0.6304, -0.5565, -0.8531, 0.2331, -0.4669, -0.6774, 0.5694, 0.4657, -0.2564, 0.9646, 0.06246, -0.3577, 0.7455, -0.5624, -0.5089, 0.8602, -0.03273, -0.3888, 0.8672, -0.3111, -0.7892, 0.5921, -0.1631, -0.9558, 0.2706, 0.1149, 0.904, -0.01671, -0.4272, 0.422, 0.4631, -0.7794, -0.07819, 0.8993, -0.4303, -0.07166, 0.9289, 0.3634, -0.8884, -0.2874, -0.3579, -0.6183, 0.7747, -0.1323, -0.5478, 0.5841, -0.5989, -0.6954, 0.01824, -0.7184, -0.1285, -0.7928, 0.5957, -0.05336, -0.4705, 0.8808, -0.6419, -0.5158, 0.5674, -0.9166, -0.3994, -0.01877, 0.9643, -0.2409, 0.1097, 0.5898, -0.375, 0.7152, -0.1002, -0.5905, 0.8008, -0.2257, -0.9735, 0.03668, 0.3449, 0.9284, -0.1383, -0.1254, 0.6182, 0.7759, 0.3091, -0.0826, 0.9474, 0.8828, -0.3455, 0.3182, 0.2363, -0.3194, 0.9177, 0.9636, 0.2295, 0.1372, 0.6454, 0.2582, 0.7189, 0.05376, 0.07937, 0.9954, 0.8976, -0.2916, 0.3306, 0.8517, 0.4945, -0.1737, 0.5383, 0.722, 0.4346, 0.044, 0.4616, 0.886, 0.8621, -0.3042, 0.4054, 0.544, 0.7385, -0.3984, 0.2644, 0.8998, 0.347, 0.3252, 0.3354, 0.8842, -0.9378, -0.1454, 0.3153, -0.3817, 0.03742, 0.9235, 0.2597, 0.5496, 0.794, -0.2074, 0.9424, -0.2623, -0.7388, 0.6558, 0.1552, -0.5728, -0.8102, 0.1242, 0.008698, -0.3753, 0.9269, -0.2076, 0.45, 0.8686, -0.1579, -0.6006, 0.7838, -0.3935, -0.5037, 0.769, -0.8231, -0.4853, 0.2951, -0.8959, -0.352, -0.271, 0.6264, 0.411, -0.6623, 0.1908, 0.5449, -0.8165, 0.6362, 0.6319, -0.4427, 0.894, 0.4464, 0.03815, 0.5508, 0.6273, -0.5506, 0.9492, -0.2997, -0.09579, 0.7374, -0.3108, -0.5998, 0.4887, 0.1804, -0.8536, 0.6961, 0.7131, -0.08297, 0.2148, 0.7466, 0.6297, -0.07746, 0.0498, 0.9958, 0.6027, -0.7104, 0.3634, -0.987, -0.1445, 0.06998, -0.5078, 0.8176, -0.2713, -0.6501, 0.492, -0.579, -0.92, 0.001671, -0.3919, 0.3163, -0.569, 0.7591, -0.2703, -0.567, 0.7781, -0.5248, -0.8271, 0.2012, -0.3633, -0.8253, -0.4322, -0.9203, -0.3002, -0.2509, 0.3507, -0.9322, 0.0893, -0.1495, -0.8471, 0.51, -0.7573, -0.5614, 0.3335, -0.9493, 0.2685, -0.1634, -0.9314, -0.3186, -0.1764, -0.6378, -0.7432, 0.2022, -0.4976, -0.5199, 0.6943, 0.8867, 0.235, 0.3981, 0.8672, 0.4732, -0.1551, 0.7265, 0.569, 0.3852, 0.4194, 0.386, 0.8216, -0.8764, -0.0993, -0.4712, 0.188, -0.9783, -0.08675, -0.3514, -0.9056, -0.2374, -0.8037, -0.4617, -0.3753, 0.1291, -0.9243, 0.3592, -0.3267, -0.9355, 0.1344, -0.5512, -0.7218, -0.4185, -0.3483, -0.4677, -0.8124, -0.9938, -0.0314, 0.1069, -0.4734, 0.6609, 0.5823, 0.3495, 0.8644, 0.3614, 0.8036, 0.3826, -0.4559, 0.8434, 0.3656, -0.3937, -0.9984, 0.04037, 0.0396, -0.4762, 0.7007, 0.5313, 0.3593, 0.859, 0.3647, -0.6704, 0.5875, -0.4532, -0.9123, 0.2725, 0.3058, -0.6577, 0.7036, 0.2691, -0.3901, 0.9068, -0.1598, 0.5173, 0.8169, 0.255, 0.9685, 0.1952, -0.1545, 0.8375, 0.5459, 0.02496, 0.4832, 0.8389, 0.2506, -0.8947, 0.2641, 0.3602, -0.3532, 0.4166, 0.8377, -0.6966, 0.5867, 0.4129, -0.871, 0.4736, -0.1308, 0.4734, -0.7249, -0.5004, -0.7297, 0.285, -0.6216, -0.248, 0.194, -0.9491, 0.2564, -0.2857, -0.9234, 0.9237, 0.355, -0.1439, 0.6534, 0.723, 0.2243, 0.425, 0.6215, 0.6582, 0.7974, 0.5107, 0.3215, 0.9788, 0.1735, -0.1092, 0.7006, 0.5526, 0.4514, 0.4206, 0.3093, 0.8529, 0.8565, 0.2365, 0.4587, 0.9229, 0.1171, 0.3668, 0.8081, 0.554, -0.2003, 0.7255, 0.612, 0.3149, 0.5745, 0.3292, 0.7494, 0.95, 0.06708, 0.3049, 0.7314, 0.6438, -0.2249, 0.6556, 0.6996, 0.2842, 0.6403, 0.3357, 0.6909, -0.637, -0.698, 0.3272, -0.402, -0.3024, 0.8643, -0.5543, 0.3572, 0.7518, -0.8087, 0.5659, 0.1604, -0.6449, 0.7339, 0.2136, 0.9178, 0.1929, -0.347, 0.3702, 0.5892, -0.7182, -0.287, 0.8481, -0.4453, 0.2319, 0.3242, -0.9171, -0.2566, 0.7673, 0.5878, 0.466, 0.8147, 0.3451, 0.8567, 0.4699, -0.2127, -0.7505, -0.1143, -0.6509, -0.2586, 0.9653, -0.03784, 0.05458, 0.7983, -0.5997, -0.3195, 0.3131, -0.8944, -0.8332, -0.04618, -0.551, 0.6975, 0.7023, 0.1424, 0.3423, 0.7603, -0.552, -0.2972, 0.4447, -0.8449, -0.6489, 0.6592, 0.3799, 0.7787, 0.1451, -0.6103, 0.3266, 0.7299, -0.6005, -0.2657, 0.9458, -0.1866, -0.2333, -0.0957, -0.9677, 0.1966, 0.8428, 0.501, 0.119, 0.9685, -0.2188, -0.05078, 0.564, -0.8242, -0.5031, -0.3884, 0.772, -0.7115, -0.6005, 0.365, -0.4935, -0.8387, -0.2303, -0.01077, -0.7931, -0.609, -0.1587, -0.7819, -0.6028, 0.3849, -0.5883, -0.7112, 0.8786, -0.2209, -0.4234, 0.998, 0.03223, 0.05452, 0.7535, 0.5056, -0.4203, 0.761, -0.6355, -0.1302, 0.5949, -0.6296, -0.4997, 0.7675, -0.04058, -0.6397, 0.9325, 0.3307, -0.1449, 0.8656, -0.1728, -0.47, 0.4156, -0.5498, -0.7246, 0.2426, -0.297, -0.9235, 0.07928, -0.727, -0.6821, 0.1217, -0.2911, -0.9489, 0.6017, 0.1479, -0.7849, 0.8997, 0.3445, -0.2681, 0.2971, -0.7435, 0.5991, -0.2424, -0.7419, 0.6251, -0.7101, -0.693, 0.1247, -0.7506, -0.4629, -0.4715, -0.6556, 0.7407, 0.1466, -0.2245, 0.8564, -0.4649, 0.1988, 0.3983, -0.8955, 0.2519, -0.3651, -0.8962, 0.602, 0.7646, 0.2302, 0.469, 0.3979, 0.7885, 0.8057, -0.1124, 0.5815, 0.9604, -0.2787, 0.001719, 0.8024, 0.5155, -0.3008, 0.862, -0.5069, -0.007807, 0.7608, -0.5352, -0.367, 0.8686, 0.0287, -0.4946, -0.9007, -0.433, 0.03539, -0.9686, -0.2378, 0.07183, -0.9513, 0.2994, 0.07273, -0.7884, 0.6141, 0.03724, -0.3191, -0.4634, -0.8267, 0.1567, -0.5456, -0.8233, 0.5409, -0.7488, -0.3829, 0.4815, -0.8718, 0.08971, -0.2111, -0.2228, -0.9517, 0.1415, -0.3335, -0.9321, 0.3627, -0.7493, -0.5541, 0.2817, -0.9542, -0.1011, -0.6825, -0.4908, -0.5416, -0.3332, -0.2044, -0.9204, 0.3249, -0.1722, -0.9299, 0.6862, -0.4524, -0.5696, -0.7438, 0.4001, -0.5354, -0.8823, 0.4503, 0.1369, -0.4705, 0.8814, -0.04309, 0.02463, 0.9164, -0.3996, 0.3397, -0.9405, -0.005052, -0.4337, -0.3776, -0.8181, -0.1563, -0.5784, -0.8006, 0.2022, -0.8797, -0.4305, -0.9702, -0.2237, 0.09347, -0.7021, -0.007539, 0.712, -0.5696, 0.6075, 0.5537, -0.655, 0.7522, -0.07133, -0.5703, -0.76, 0.3117, 0.4358, -0.7276, -0.5298, 0.3231, -0.9451, -0.04869, -0.1381, -0.9148, 0.3795, -0.6198, 0.7312, -0.2851, -0.9631, 0.1466, 0.2257, -0.7027, 0.4572, 0.5452, -0.5194, 0.8315, 0.1971, -0.5656, 0.7503, -0.3422, -0.9684, 0.1728, 0.18, -0.7009, 0.536, 0.4706, -0.3909, 0.9038, 0.1742, 0.9248, 0.3629, 0.1144, 0.9726, -0.1556, 0.1726, 0.7319, -0.6733, 0.1047, 0.8076, -0.5874, -0.05305, 0.8183, 0.3337, 0.468, 0.8608, -0.2057, 0.4656, 0.8427, -0.5368, -0.04121, 0.8375, -0.2446, -0.4886, 0.8792, 0.4761, 0.01528, 0.9376, 0.1223, 0.3256, 0.8487, -0.4388, 0.2952, 0.8171, -0.5678, -0.1001, -0.03036, -0.9546, 0.2962, 0.9146, -0.3696, 0.1639, 0.5317, -0.3378, 0.7766, -0.1597, -0.2285, 0.9604, 0.8743, 0.3824, 0.299, 0.4629, 0.0585, 0.8845, 0.2465, -0.6302, 0.7362, 0.4849, -0.8742, 0.02571, 0.7583, -0.3811, -0.5289, 0.75, -0.03417, -0.6605, 0.7732, 0.4937, -0.3979, 0.7216, 0.6923, 0.01034, 0.4772, 0.7379, -0.4773, 0.9363, -0.2689, -0.2257, 0.8017, -0.00209, -0.5978, 0.5007, 0.4808, -0.7198])] * 3)])

# ---- objects
ob_icosphere = bpy.data.objects.new('Icosphere', me_icosphere)
ob_leaf_066 = bpy.data.objects.new('leaf.066', me_plane)

# ---- transforms, parenting, visibility, modifiers, constraints
ob_icosphere.location = (0.01841, 1.044, 0.41)
ob_icosphere.lineart.crease_threshold = 0.0
ob_leaf_066.location = (0.1696, 1.187, 0.197)
ob_leaf_066.lineart.crease_threshold = 0.0

# ---- collection membership
col_collection_1.objects.link(ob_icosphere)
col_collection_1.objects.link(ob_leaf_066)

# ---- scene / render settings (as saved in the file)
scene.frame_start = 1; scene.frame_end = 250; scene.frame_set(1)
scene.render.engine = 'BLENDER_EEVEE_NEXT'
scene.render.resolution_percentage = 50
scene.render.dither_intensity = 0.0
scene.cycles.use_denoising = False
scene.cycles.samples = 128
scene.cycles.sampling_pattern = 'TABULATED_SOBOL'
scene.cycles.use_adaptive_sampling = False
scene.cycles.use_light_tree = False
scene.cycles.blur_glossy = 0.0
scene.cycles.sample_clamp_indirect = 0.0
scene.view_settings.view_transform = 'Standard'
bpy.context.view_layer.update()

# ---- added for rendering (the .blend has no active camera and no usable light): camera, sun
cam_auto = bpy.data.cameras.new('AutoCamera')
cam_auto.lens = 50.0
cam_auto.sensor_width = 36.0
cam_auto.clip_end = 1000.0
ob_auto_camera = bpy.data.objects.new('AutoCamera', cam_auto)
scene.collection.objects.link(ob_auto_camera)
ob_auto_camera.location = (11.7806, -13.2229, 9.57082)
ob_auto_camera.rotation_euler = (1.09748, -7.21219e-08, 0.694738)
scene.camera = ob_auto_camera
light_auto_sun = bpy.data.lights.new('AutoSun', 'SUN')
light_auto_sun.energy = 3.0
light_auto_sun.angle = 0.0523599
ob_auto_sun = bpy.data.objects.new('AutoSun', light_auto_sun)
scene.collection.objects.link(ob_auto_sun)
ob_auto_sun.rotation_euler = (0.872665, 0.174533, 0.523599)
bpy.context.view_layer.update()

